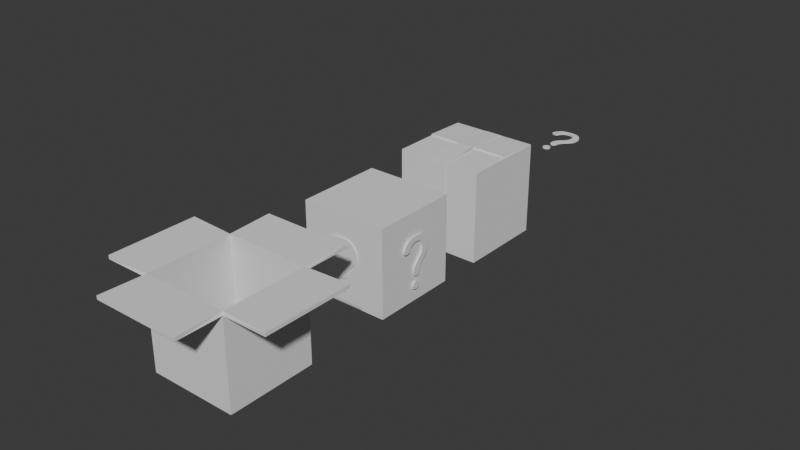 # Source: boxes.blend  (saved by Blender 5.0.119; exported with 4.5.12 LTS)
import bpy
from mathutils import Matrix  # noqa: F401  (used for matrix-valued properties, if any)

bpy.ops.wm.read_factory_settings(use_empty=True)
scene = bpy.context.scene
scene.name = 'Scene'

# ---- collections
col_collection = bpy.data.collections.new('Collection'); scene.collection.children.link(col_collection)

# ---- world
world_world = bpy.data.worlds.new('World'); scene.world = world_world
world_world.use_nodes = True; world_world.node_tree.nodes.clear()
_N = world_world.node_tree.nodes; _L = world_world.node_tree.links
n0 = _N.new('ShaderNodeOutputWorld'); n0.name = 'World Output'; n0.location = (200, 100)
n1 = _N.new('ShaderNodeBackground'); n1.name = 'Background'; n1.location = (-200, 100)
n1.inputs[0].default_value = (0.05088, 0.05088, 0.05088, 1.0)
_L.new(n1.outputs[0], n0.inputs[0])
n0.is_active_output = True
world_world.color = (0.05088, 0.05088, 0.05088)
world_world.sun_shadow_jitter_overblur = 0.0

# ---- meshes
me_cube_001 = bpy.data.meshes.new('Cube.001')
me_cube_001.from_pydata([(-1.0, -5.0, -1.0), (-1.0, -5.0, 1.0), (-1.0, -3.0, -1.0), (-1.0, -3.0, 1.0), (1.0, -5.0, -1.0), (1.0, -5.0, 1.0), (1.0, -3.0, -1.0), (1.0, -3.0, 1.0), (-2.0, -5.0, 1.0), (-2.0, -3.0, 1.0), (2.0, -5.0, 1.0), (2.0, -3.0, 1.0), (-1.0, -6.0, 1.0), (1.0, -6.0, 1.0), (-1.0, -2.0, 1.0), (1.0, -2.0, 1.0)], [], [(0, 1, 3, 2), (2, 3, 7, 6), (6, 7, 5, 4), (4, 5, 1, 0), (2, 6, 4, 0), (3, 1, 8, 9), (5, 7, 11, 10), (1, 5, 13, 12), (7, 3, 14, 15)])
_uv = me_cube_001.uv_layers.new(name='UVMap')
_uv.uv.foreach_set('vector', [0.375, 0.0, 0.625, 0.0, 0.625, 0.25, 0.375, 0.25, 0.375, 0.25, 0.625, 0.25, 0.625, 0.5, 0.375, 0.5, 0.375, 0.5, 0.625, 0.5, 0.625, 0.75, 0.375, 0.75, 0.375, 0.75, 0.625, 0.75, 0.625, 1.0, 0.375, 1.0, 0.125, 0.5, 0.375, 0.5, 0.375, 0.75, 0.125, 0.75, 0.625, 0.25, 0.625, 0.0, 0.625, 0.0, 0.625, 0.25, 0.625, 0.75, 0.625, 0.5, 0.625, 0.5, 0.625, 0.75, 0.625, 1.0, 0.625, 0.75, 0.625, 0.75, 0.625, 1.0, 0.625, 0.5, 0.625, 0.25, 0.625, 0.25, 0.625, 0.5])
me_cube_001.update()
me_cube_002 = bpy.data.meshes.new('Cube.002')
me_cube_002.from_pydata([(-1.0, 2.0, -1.0), (-1.0, 2.0, 1.1), (-1.0, 4.0, -1.0), (-1.0, 4.0, 1.1), (1.0, 2.0, -1.0), (1.0, 2.0, 1.1), (1.0, 4.0, -1.0), (1.0, 4.0, 1.1), (-0.02677, 2.053, 1.053), (-0.02677, 3.947, 1.053), (-0.01552, 2.053, 1.049), (-0.01552, 3.947, 1.049), (-0.9521, 3.034, 1.117), (0.9521, 3.034, 1.117), (-0.9693, 2.988, 1.15), (0.9693, 2.988, 1.15)], [], [(0, 1, 3, 2), (2, 3, 7, 6), (6, 7, 5, 4), (4, 5, 1, 0), (2, 6, 4, 0), (3, 1, 8, 9), (5, 7, 11, 10), (1, 5, 13, 12), (7, 3, 14, 15)])
_uv = me_cube_002.uv_layers.new(name='UVMap')
_uv.uv.foreach_set('vector', [0.375, 0.0, 0.625, 0.0, 0.625, 0.25, 0.375, 0.25, 0.375, 0.25, 0.625, 0.25, 0.625, 0.5, 0.375, 0.5, 0.375, 0.5, 0.625, 0.5, 0.625, 0.75, 0.375, 0.75, 0.375, 0.75, 0.625, 0.75, 0.625, 1.0, 0.375, 1.0, 0.125, 0.5, 0.375, 0.5, 0.375, 0.75, 0.125, 0.75, 0.625, 0.25, 0.625, 0.0, 0.625, 0.0, 0.625, 0.25, 0.625, 0.75, 0.625, 0.5, 0.625, 0.5, 0.625, 0.75, 0.625, 1.0, 0.625, 0.75, 0.625, 0.75, 0.625, 1.0, 0.625, 0.5, 0.625, 0.25, 0.625, 0.25, 0.625, 0.5])
me_cube_002.update()
me_plane_001 = bpy.data.meshes.new('Plane.001')
me_plane_001.from_pydata([(-0.2, 1.989, 1.105), (0.2, 1.989, 1.105), (-0.2, 4.007, 1.102), (0.2, 4.007, 1.102), (-0.2, 2.943, 1.17), (0.2, 2.943, 1.17), (-0.2, 4.011, -0.03226), (0.2, 4.011, -0.2023), (-0.2, 1.989, 0.2023), (0.2, 1.989, 0.2023), (-0.1, 1.989, 0.3323), (7.451e-09, 1.989, 0.2023), (0.1, 1.989, 0.2523), (0.07, 4.011, -0.01226), (-0.07, 4.011, -0.1123)], [], [(4, 5, 3, 2), (0, 1, 5, 4), (2, 3, 7, 13, 14, 6), (1, 0, 8, 10, 11, 12, 9)])
_uv = me_plane_001.uv_layers.new(name='UVMap')
_uv.uv.foreach_set('vector', [0.0, 0.4713, 1.0, 0.4713, 1.0, 1.0, 0.0, 1.0, 0.0, 0.0, 1.0, 0.0, 1.0, 0.4713, 0.0, 0.4713, 0.0, 1.0, 1.0, 1.0, 1.0, 1.0, 0.6667, 1.0, 0.3333, 1.0, 0.0, 1.0, 1.0, 0.0, 0.0, 0.0, 0.0, 0.0, 0.25, 0.0, 0.5, 0.0, 0.75, 0.0, 1.0, 0.0])
me_plane_001.update()
me_vert = bpy.data.meshes.new('Vert')
me_vert.from_pydata([(0.1544, 7.039, 0.0), (0.1544, 7.239, 0.0), (0.05444, 7.339, 0.0), (-0.1456, 7.339, 0.0), (-0.2456, 7.239, 0.0), (-0.2456, 7.139, 0.0), (-0.4229, 7.139, 0.0), (-0.4229, 7.239, 0.0), (-0.3592, 7.353, 0.0), (-0.2456, 7.464, 0.0), (0.1544, 7.464, 0.0), (0.2544, 7.339, 0.0), (0.3273, 7.239, 0.0), (0.3273, 7.039, 0.0), (0.05444, 6.939, 0.0), (0.2544, 6.939, 0.0), (-0.04556, 6.839, 0.0), (0.1544, 6.839, 0.0), (-0.1141, 6.739, 0.0), (0.05444, 6.739, 0.0), (0.05444, 6.539, 0.0), (-0.1141, 6.539, 0.0), (-0.1456, 6.239, 0.0), (0.05444, 6.239, 0.0), (-0.1456, 6.439, 0.0), (0.05444, 6.439, 0.0)], [], [(22, 23, 25, 24), (21, 20, 19, 18), (19, 17, 16), (16, 17, 15, 14), (14, 15, 13, 0), (0, 13, 12, 1), (1, 12, 11, 2), (2, 11, 10, 9, 3), (3, 9, 8, 4), (8, 7, 4), (4, 7, 6, 5), (18, 19, 16)])
_uv = me_vert.uv_layers.new(name='UVMap')
_uv.uv.foreach_set('vector', [0.0, 0.0, 1.0, 0.0, 1.0, 1.0, 0.0, 1.0, 0.0, 0.0, 0.0, 0.0, 0.0, 0.0, 0.0, 0.0, 0.0, 0.0, 0.0, 0.0, 0.0, 0.0, 0.0, 0.0, 0.0, 0.0, 0.0, 0.0, 0.0, 0.0, 0.0, 0.0, 0.0, 0.0, 0.0, 0.0, 0.0, 0.0, 0.0, 0.0, 0.0, 0.0, 0.0, 0.0, 0.0, 0.0, 0.0, 0.0, 0.0, 0.0, 0.0, 0.0, 0.0, 0.0, 0.0, 0.0, 0.0, 0.0, 0.0, 0.0, 0.0, 0.0, 0.0, 0.0, 0.0, 0.0, 0.0, 0.0, 0.0, 0.0, 0.0, 0.0, 0.0, 0.0, 0.0, 0.0, 0.0, 0.0, 0.0, 0.0, 0.0, 0.0, 0.0, 0.0, 0.0, 0.0, 0.0, 0.0, 0.0, 0.0, 0.0, 0.0])
me_vert.update()
me_vert_001 = bpy.data.meshes.new('Vert.001')
me_vert_001.from_pydata([(0.1769, -1.034, 0.09017), (0.1769, -1.034, 0.2568), (0.07685, -1.034, 0.3568), (-0.08981, -1.034, 0.3568), (-0.1898, -1.034, 0.2735), (-0.2356, -1.034, 0.1899), (-0.3547, -1.034, 0.1899), (-0.3732, -1.034, 0.2758), (-0.3118, -1.034, 0.3867), (-0.1587, -1.034, 0.4799), (0.1443, -1.034, 0.4779), (0.289, -1.034, 0.3777), (0.3542, -1.034, 0.2568), (0.3542, -1.034, 0.09017), (0.09352, -1.034, -0.02649), (0.289, -1.034, -0.02649), (-0.001235, -1.034, -0.1265), (0.1935, -1.034, -0.1265), (-0.06359, -1.034, -0.2432), (0.1102, -1.034, -0.2432), (0.06587, -1.034, -0.3937), (-0.04736, -1.034, -0.3937), (-0.07367, -1.034, -0.6937), (0.06071, -1.034, -0.6937), (-0.07367, -1.034, -0.5593), (0.06071, -1.034, -0.5593), (-0.1061, 1.044, 0.08188), (-0.1061, 1.044, 0.2485), (-0.006131, 1.044, 0.3485), (0.1605, 1.044, 0.3485), (0.2605, 1.044, 0.2652), (0.3063, 1.044, 0.1816), (0.4255, 1.044, 0.1816), (0.4439, 1.044, 0.2675), (0.3825, 1.044, 0.3784), (0.2295, 1.044, 0.4716), (-0.07358, 1.044, 0.4696), (-0.2183, 1.044, 0.3694), (-0.2835, 1.044, 0.2485), (-0.2835, 1.044, 0.08188), (-0.0228, 1.044, -0.03479), (-0.2183, 1.044, -0.03479), (0.07196, 1.044, -0.1348), (-0.1228, 1.044, -0.1348), (0.1343, 1.044, -0.2515), (-0.03946, 1.044, -0.2515), (0.004852, 1.044, -0.402), (0.1181, 1.044, -0.402), (0.1444, 1.044, -0.702), (0.01001, 1.044, -0.702), (0.1444, 1.044, -0.5676), (0.01001, 1.044, -0.5676), (1.05, 0.1583, 0.09017), (1.05, 0.1583, 0.2568), (1.05, 0.05829, 0.3568), (1.05, -0.1084, 0.3568), (1.05, -0.2084, 0.2735), (1.05, -0.2541, 0.1899), (1.05, -0.3733, 0.1899), (1.05, -0.3918, 0.2758), (1.05, -0.3303, 0.3867), (1.05, -0.1773, 0.4799), (1.05, 0.1257, 0.4779), (1.05, 0.2704, 0.3777), (1.05, 0.3356, 0.2568), (1.05, 0.3356, 0.09017), (1.05, 0.07496, -0.02649), (1.05, 0.2704, -0.02649), (1.05, -0.01979, -0.1265), (1.05, 0.175, -0.1265), (1.05, -0.08215, -0.2432), (1.05, 0.09163, -0.2432), (1.05, 0.04731, -0.3937), (1.05, -0.06592, -0.3937), (1.05, -0.09223, -0.6937), (1.05, 0.04215, -0.6937), (1.05, -0.09223, -0.5593), (1.05, 0.04215, -0.5593), (-1.048, -0.1247, 0.08188), (-1.048, -0.1247, 0.2485), (-1.048, -0.02469, 0.3485), (-1.048, 0.142, 0.3485), (-1.048, 0.242, 0.2652), (-1.048, 0.2877, 0.1816), (-1.048, 0.4069, 0.1816), (-1.048, 0.4254, 0.2675), (-1.048, 0.3639, 0.3784), (-1.048, 0.2109, 0.4716), (-1.048, -0.09214, 0.4696), (-1.048, -0.2368, 0.3694), (-1.048, -0.302, 0.2485), (-1.048, -0.302, 0.08188), (-1.048, -0.04136, -0.03479), (-1.048, -0.2368, -0.03479), (-1.048, 0.0534, -0.1348), (-1.048, -0.1414, -0.1348), (-1.048, 0.1158, -0.2515), (-1.048, -0.05802, -0.2515), (-1.048, -0.01371, -0.402), (-1.048, 0.09953, -0.402), (-1.048, 0.1258, -0.702), (-1.048, -0.008545, -0.702), (-1.048, 0.1258, -0.5676), (-1.048, -0.008545, -0.5676), (0.1894, -1.034, 0.1735), (0.1394, -1.034, 0.3193), (-0.006479, -1.034, 0.3693), (-0.1523, -1.034, 0.3214), (-0.2081, -1.034, 0.2256), (-0.2952, -1.034, 0.1777), (-0.3788, -1.034, 0.2259), (-0.3496, -1.034, 0.3305), (-0.2563, -1.034, 0.4404), (-0.006762, -1.034, 0.4935), (0.2367, -1.034, 0.4339), (0.3278, -1.034, 0.3219), (0.3633, -1.034, 0.1735), (0.1414, -1.034, 0.02559), (0.3278, -1.034, 0.02559), (0.04418, -1.034, -0.07649), (0.243, -1.034, -0.07649), (-0.03866, -1.034, -0.1786), (0.1456, -1.034, -0.1786), (-0.07007, -1.034, -0.3244), (0.09209, -1.034, -0.3244), (-0.09815, -1.034, -0.6265), (-0.006479, -1.034, -0.7182), (0.08519, -1.034, -0.6265), (-0.006479, -1.034, -0.5348), (0.009254, -1.034, -0.4182), (0.01006, -1.034, -0.2469), (0.1079, -1.034, -0.1228), (0.1913, -1.034, -0.02649), (0.2655, -1.034, 0.09017), (0.2655, -1.034, 0.2568), (0.1685, -1.034, 0.3714), (-0.1109, -1.034, 0.4156), (-0.2587, -1.034, 0.3391), (-0.2953, -1.034, 0.2716), (0.04886, -1.034, -0.1782), (-0.1186, 1.044, 0.1652), (-0.06863, 1.044, 0.311), (0.0772, 1.044, 0.361), (0.223, 1.044, 0.3131), (0.2788, 1.044, 0.2173), (0.3659, 1.044, 0.1694), (0.4495, 1.044, 0.2176), (0.4203, 1.044, 0.3222), (0.327, 1.044, 0.4321), (0.07749, 1.044, 0.4852), (-0.166, 1.044, 0.4256), (-0.2571, 1.044, 0.3136), (-0.2926, 1.044, 0.1652), (-0.07071, 1.044, 0.01729), (-0.2571, 1.044, 0.01729), (0.02655, 1.044, -0.08479), (-0.1722, 1.044, -0.08479), (0.1094, 1.044, -0.1869), (-0.07488, 1.044, -0.1869), (0.1408, 1.044, -0.3327), (-0.02137, 1.044, -0.3327), (0.1689, 1.044, -0.6348), (0.0772, 1.017, -0.7265), (-0.01446, 1.044, -0.6348), (0.0772, 1.044, -0.5431), (0.06147, 1.044, -0.4265), (0.06066, 1.044, -0.2552), (-0.0372, 1.044, -0.1311), (-0.1205, 1.044, -0.03479), (-0.1948, 1.044, 0.08188), (-0.1948, 1.044, 0.2485), (-0.09775, 1.044, 0.3631), (0.1817, 1.044, 0.4073), (0.3294, 1.044, 0.3308), (0.366, 1.044, 0.2633), (0.02186, 1.044, -0.1865), (1.05, 0.1708, 0.1735), (1.05, 0.1208, 0.3193), (1.05, -0.02504, 0.3693), (1.05, -0.1709, 0.3214), (1.05, -0.2267, 0.2256), (1.05, -0.3137, 0.1777), (1.05, -0.3974, 0.2259), (1.05, -0.3681, 0.3305), (1.05, -0.2748, 0.4404), (1.05, -0.02532, 0.4935), (1.05, 0.2181, 0.4339), (1.05, 0.3093, 0.3219), (1.05, 0.3447, 0.1735), (1.05, 0.1229, 0.02559), (1.05, 0.3093, 0.02559), (1.05, 0.02562, -0.07649), (1.05, 0.2244, -0.07649), (1.05, -0.05722, -0.1786), (1.05, 0.127, -0.1786), (1.05, -0.08863, -0.3244), (1.05, 0.07353, -0.3244), (1.05, -0.1167, -0.6265), (1.05, -0.02504, -0.7182), (1.05, 0.06663, -0.6265), (1.05, -0.02504, -0.5348), (1.05, -0.009306, -0.4182), (1.05, -0.008495, -0.2469), (1.05, 0.08936, -0.1228), (1.05, 0.1727, -0.02649), (1.05, 0.247, 0.09017), (1.05, 0.247, 0.2568), (1.05, 0.1499, 0.3714), (1.05, -0.1295, 0.4156), (1.05, -0.2773, 0.3391), (1.05, -0.3139, 0.2716), (1.05, 0.0303, -0.1782), (-1.048, -0.1372, 0.1652), (-1.048, -0.08719, 0.311), (-1.048, 0.05864, 0.361), (-1.048, 0.2045, 0.3131), (-1.048, 0.2603, 0.2173), (-1.048, 0.3473, 0.1694), (-1.048, 0.431, 0.2176), (-1.048, 0.4017, 0.3222), (-1.048, 0.3084, 0.4321), (-1.048, 0.05893, 0.4852), (-1.048, -0.1845, 0.4256), (-1.048, -0.2757, 0.3136), (-1.048, -0.3111, 0.1652), (-1.048, -0.08927, 0.01729), (-1.048, -0.2757, 0.01729), (-1.048, 0.007987, -0.08479), (-1.048, -0.1908, -0.08479), (-1.048, 0.09083, -0.1869), (-1.048, -0.09344, -0.1869), (-1.048, 0.1222, -0.3327), (-1.048, -0.03993, -0.3327), (-1.048, 0.1503, -0.6348), (-1.048, 0.05864, -0.7265), (-1.048, -0.03302, -0.6348), (-1.048, 0.05864, -0.5431), (-1.048, 0.04291, -0.4265), (-1.048, 0.0421, -0.2552), (-1.048, -0.05576, -0.1311), (-1.048, -0.1391, -0.03479), (-1.048, -0.2134, 0.08188), (-1.048, -0.2134, 0.2485), (-1.048, -0.1163, 0.3631), (-1.048, 0.1631, 0.4073), (-1.048, 0.3109, 0.3308), (-1.048, 0.3475, 0.2633), (-1.048, 0.003301, -0.1865), (-0.006479, -1.034, -0.6265), (0.009693, -1.034, -0.3277), (0.09673, -1.034, -0.1597), (0.1447, -1.034, -0.07603), (0.2346, -1.034, 0.02559), (0.2763, -1.034, 0.1735), (0.2318, -1.034, 0.3212), (0.05461, -1.034, 0.4211), (-0.2033, -1.034, 0.3815), (-0.3021, -1.034, 0.3123), (-0.2948, -1.034, 0.2239), (0.00527, -1.034, -0.197), (0.0772, 1.044, -0.6348), (0.06103, 1.044, -0.3359), (-0.026, 1.044, -0.1679), (-0.07401, 1.044, -0.08433), (-0.1639, 1.044, 0.01729), (-0.2056, 1.044, 0.1652), (-0.1611, 1.044, 0.3129), (0.01611, 1.044, 0.4128), (0.274, 1.044, 0.3732), (0.3729, 1.044, 0.304), (0.3655, 1.044, 0.2156), (0.06545, 1.044, -0.2053), (1.05, -0.02504, -0.6265), (1.05, -0.008866, -0.3277), (1.05, 0.07817, -0.1597), (1.05, 0.1262, -0.07603), (1.05, 0.2161, 0.02559), (1.05, 0.2578, 0.1735), (1.05, 0.2132, 0.3212), (1.05, 0.03606, 0.4211), (1.05, -0.2219, 0.3815), (1.05, -0.3207, 0.3123), (1.05, -0.3134, 0.2239), (1.05, -0.01329, -0.197), (-1.048, 0.05864, -0.6348), (-1.048, 0.04247, -0.3359), (-1.048, -0.04456, -0.1679), (-1.048, -0.09257, -0.08433), (-1.048, -0.1825, 0.01729), (-1.048, -0.2242, 0.1652), (-1.048, -0.1796, 0.3129), (-1.048, -0.002451, 0.4128), (-1.048, 0.2555, 0.3732), (-1.048, 0.3543, 0.304), (-1.048, 0.347, 0.2156), (-1.048, 0.04689, -0.2053), (0.1769, -0.9532, 0.09017), (0.1769, -0.9532, 0.2568), (0.07685, -0.9532, 0.3568), (-0.08981, -0.9532, 0.3568), (-0.1898, -0.9532, 0.2735), (-0.2356, -0.9532, 0.1899), (-0.3547, -0.9532, 0.1899), (-0.3732, -0.9532, 0.2758), (-0.3118, -0.9532, 0.3867), (-0.1587, -0.9532, 0.4799), (0.1443, -0.9532, 0.4779), (0.289, -0.9532, 0.3777), (0.3542, -0.9532, 0.2568), (0.3542, -0.9532, 0.09017), (0.09352, -0.9532, -0.02649), (0.289, -0.9532, -0.02649), (-0.001235, -0.9532, -0.1265), (0.1935, -0.9532, -0.1265), (-0.06359, -0.9532, -0.2432), (0.1102, -0.9532, -0.2432), (0.06587, -0.9532, -0.3937), (-0.04736, -0.9532, -0.3937), (-0.07367, -0.9532, -0.6937), (0.06071, -0.9532, -0.6937), (-0.07367, -0.9532, -0.5593), (0.06071, -0.9532, -0.5593), (-0.1061, 0.9868, 0.08188), (-0.1061, 0.9868, 0.2485), (-0.006131, 0.9868, 0.3485), (0.1605, 0.9868, 0.3485), (0.2605, 0.9868, 0.2652), (0.3063, 0.9868, 0.1816), (0.4255, 0.9868, 0.1816), (0.4439, 0.9868, 0.2675), (0.3825, 0.9868, 0.3784), (0.2295, 0.9868, 0.4716), (-0.07358, 0.9868, 0.4696), (-0.2183, 0.9868, 0.3694), (-0.2835, 0.9868, 0.2485), (-0.2835, 0.9868, 0.08188), (-0.0228, 0.9868, -0.03479), (-0.2183, 0.9868, -0.03479), (0.07196, 0.9868, -0.1348), (-0.1228, 0.9868, -0.1348), (0.1343, 0.9868, -0.2515), (-0.03946, 0.9868, -0.2515), (0.004852, 0.9868, -0.402), (0.1181, 0.9868, -0.402), (0.1444, 0.9868, -0.702), (0.01001, 0.9868, -0.702), (0.1444, 0.9868, -0.5676), (0.01001, 0.9868, -0.5676), (1.005, 0.1583, 0.09017), (1.005, 0.1583, 0.2568), (1.005, 0.05829, 0.3568), (1.005, -0.1084, 0.3568), (1.005, -0.2084, 0.2735), (1.005, -0.2541, 0.1899), (1.005, -0.3733, 0.1899), (1.005, -0.3918, 0.2758), (1.005, -0.3303, 0.3867), (1.005, -0.1773, 0.4799), (1.005, 0.1257, 0.4779), (1.005, 0.2704, 0.3777), (1.005, 0.3356, 0.2568), (1.005, 0.3356, 0.09017), (1.005, 0.07496, -0.02649), (1.005, 0.2704, -0.02649), (1.005, -0.01979, -0.1265), (1.005, 0.175, -0.1265), (1.005, -0.08215, -0.2432), (1.005, 0.09163, -0.2432), (1.005, 0.04731, -0.3937), (1.005, -0.06592, -0.3937), (1.005, -0.09223, -0.6937), (1.005, 0.04215, -0.6937), (1.005, -0.09223, -0.5593), (1.005, 0.04215, -0.5593), (-0.9763, -0.1247, 0.08188), (-0.9763, -0.1247, 0.2485), (-0.9763, -0.02469, 0.3485), (-0.9763, 0.142, 0.3485), (-0.9763, 0.242, 0.2652), (-0.9763, 0.2877, 0.1816), (-0.9763, 0.4069, 0.1816), (-0.9763, 0.4254, 0.2675), (-0.9763, 0.3639, 0.3784), (-0.9763, 0.2109, 0.4716), (-0.9763, -0.09214, 0.4696), (-0.9763, -0.2368, 0.3694), (-0.9763, -0.302, 0.2485), (-0.9763, -0.302, 0.08188), (-0.9763, -0.04136, -0.03479), (-0.9763, -0.2368, -0.03479), (-0.9763, 0.0534, -0.1348), (-0.9763, -0.1414, -0.1348), (-0.9763, 0.1158, -0.2515), (-0.9763, -0.05802, -0.2515), (-0.9763, -0.01371, -0.402), (-0.9763, 0.09953, -0.402), (-0.9763, 0.1258, -0.702), (-0.9763, -0.008545, -0.702), (-0.9763, 0.1258, -0.5676), (-0.9763, -0.008545, -0.5676), (0.1894, -0.9532, 0.1735), (0.1394, -0.9532, 0.3193), (-0.006479, -0.9532, 0.3693), (-0.1523, -0.9532, 0.3214), (-0.2081, -0.9532, 0.2256), (-0.2952, -0.9532, 0.1777), (-0.3788, -0.9532, 0.2259), (-0.3496, -0.9532, 0.3305), (-0.2563, -0.9532, 0.4404), (-0.006762, -0.9532, 0.4935), (0.2367, -0.9532, 0.4339), (0.3278, -0.9532, 0.3219), (0.3633, -0.9532, 0.1735), (0.1414, -0.9532, 0.02559), (0.3278, -0.9532, 0.02559), (0.04418, -0.9532, -0.07649), (0.243, -0.9532, -0.07649), (-0.03866, -0.9532, -0.1786), (0.1456, -0.9532, -0.1786), (-0.07007, -0.9532, -0.3244), (0.09209, -0.9532, -0.3244), (-0.09815, -0.9532, -0.6265), (-0.006479, -0.9532, -0.7182), (0.08519, -0.9532, -0.6265), (-0.006479, -0.9532, -0.5348), (0.009254, -0.9532, -0.4182), (0.01006, -0.9532, -0.2469), (0.1079, -0.9532, -0.1228), (0.1913, -0.9532, -0.02649), (0.2655, -0.9532, 0.09017), (0.2655, -0.9532, 0.2568), (0.1685, -0.9532, 0.3714), (-0.1109, -0.9532, 0.4156), (-0.2587, -0.9532, 0.3391), (-0.2953, -0.9532, 0.2716), (0.04886, -0.9532, -0.1782), (-0.1186, 0.9868, 0.1652), (-0.06863, 0.9868, 0.311), (0.0772, 0.9868, 0.361), (0.223, 0.9868, 0.3131), (0.2788, 0.9868, 0.2173), (0.3659, 0.9868, 0.1694), (0.4495, 0.9868, 0.2176), (0.4203, 0.9868, 0.3222), (0.327, 0.9868, 0.4321), (0.07749, 0.9868, 0.4852), (-0.166, 0.9868, 0.4256), (-0.2571, 0.9868, 0.3136), (-0.2926, 0.9868, 0.1652), (-0.07071, 0.9868, 0.01729), (-0.2571, 0.9868, 0.01729), (0.02655, 0.9868, -0.08479), (-0.1722, 0.9868, -0.08479), (0.1094, 0.9868, -0.1869), (-0.07488, 0.9868, -0.1869), (0.1408, 0.9868, -0.3327), (-0.02137, 0.9868, -0.3327), (0.1689, 0.9868, -0.6348), (0.0772, 0.9868, -0.7265), (-0.01446, 0.9868, -0.6348), (0.0772, 0.9868, -0.5431), (0.06147, 0.9868, -0.4265), (0.06066, 0.9868, -0.2552), (-0.0372, 0.9868, -0.1311), (-0.1205, 0.9868, -0.03479), (-0.1948, 0.9868, 0.08188), (-0.1948, 0.9868, 0.2485), (-0.09775, 0.9868, 0.3631), (0.1817, 0.9868, 0.4073), (0.3294, 0.9868, 0.3308), (0.366, 0.9868, 0.2633), (0.02186, 0.9868, -0.1865), (1.005, 0.1708, 0.1735), (1.005, 0.1208, 0.3193), (1.005, -0.02504, 0.3693), (1.005, -0.1709, 0.3214), (1.005, -0.2267, 0.2256), (1.005, -0.3137, 0.1777), (1.005, -0.3974, 0.2259), (1.005, -0.3681, 0.3305), (1.005, -0.2748, 0.4404), (1.005, -0.02532, 0.4935), (1.005, 0.2181, 0.4339), (1.005, 0.3093, 0.3219), (1.005, 0.3447, 0.1735), (1.005, 0.1229, 0.02559), (1.005, 0.3093, 0.02559), (1.005, 0.02562, -0.07649), (1.005, 0.2244, -0.07649), (1.005, -0.05722, -0.1786), (1.005, 0.127, -0.1786), (1.005, -0.08863, -0.3244), (1.005, 0.07353, -0.3244), (1.005, -0.1167, -0.6265), (1.005, -0.02504, -0.7182), (1.005, 0.06663, -0.6265), (1.005, -0.02504, -0.5348), (1.005, -0.009306, -0.4182), (1.005, -0.008495, -0.2469), (1.005, 0.08936, -0.1228), (1.005, 0.1727, -0.02649), (1.005, 0.247, 0.09017), (1.005, 0.247, 0.2568), (1.005, 0.1499, 0.3714), (1.005, -0.1295, 0.4156), (1.005, -0.2773, 0.3391), (1.005, -0.3139, 0.2716), (1.005, 0.0303, -0.1782), (-0.9763, -0.1372, 0.1652), (-0.9763, -0.08719, 0.311), (-0.9763, 0.05864, 0.361), (-0.9763, 0.2045, 0.3131), (-0.9763, 0.2603, 0.2173), (-0.9763, 0.3473, 0.1694), (-0.9763, 0.431, 0.2176), (-0.9763, 0.4017, 0.3222), (-0.9763, 0.3084, 0.4321), (-0.9763, 0.05893, 0.4852), (-0.9763, -0.1845, 0.4256), (-0.9763, -0.2757, 0.3136), (-0.9763, -0.3111, 0.1652), (-0.9763, -0.08927, 0.01729), (-0.9763, -0.2757, 0.01729), (-0.9763, 0.007987, -0.08479), (-0.9763, -0.1908, -0.08479), (-0.9763, 0.09083, -0.1869), (-0.9763, -0.09344, -0.1869), (-0.9763, 0.1222, -0.3327), (-0.9763, -0.03993, -0.3327), (-0.9763, 0.1503, -0.6348), (-0.9763, 0.05864, -0.7265), (-0.9763, -0.03302, -0.6348), (-0.9763, 0.05864, -0.5431), (-0.9763, 0.04291, -0.4265), (-0.9763, 0.0421, -0.2552), (-0.9763, -0.05576, -0.1311), (-0.9763, -0.1391, -0.03479), (-0.9763, -0.2134, 0.08188), (-0.9763, -0.2134, 0.2485), (-0.9763, -0.1163, 0.3631), (-0.9763, 0.1631, 0.4073), (-0.9763, 0.3109, 0.3308), (-0.9763, 0.3475, 0.2633), (-0.9763, 0.003301, -0.1865), (-0.006479, -0.9532, -0.6265), (0.009693, -0.9532, -0.3277), (0.09673, -0.9532, -0.1597), (0.1447, -0.9532, -0.07603), (0.2346, -0.9532, 0.02559), (0.2763, -0.9532, 0.1735), (0.2318, -0.9532, 0.3212), (0.05461, -0.9532, 0.4211), (-0.2033, -0.9532, 0.3815), (-0.3021, -0.9532, 0.3123), (-0.2948, -0.9532, 0.2239), (0.00527, -0.9532, -0.197), (0.0772, 0.9868, -0.6348), (0.06103, 0.9868, -0.3359), (-0.026, 0.9868, -0.1679), (-0.07401, 0.9868, -0.08433), (-0.1639, 0.9868, 0.01729), (-0.2056, 0.9868, 0.1652), (-0.1611, 0.9868, 0.3129), (0.01611, 0.9868, 0.4128), (0.274, 0.9868, 0.3732), (0.3729, 0.9868, 0.304), (0.3655, 0.9868, 0.2156), (0.06545, 0.9868, -0.2053), (1.005, -0.02504, -0.6265), (1.005, -0.008866, -0.3277), (1.005, 0.07817, -0.1597), (1.005, 0.1262, -0.07603), (1.005, 0.2161, 0.02559), (1.005, 0.2578, 0.1735), (1.005, 0.2132, 0.3212), (1.005, 0.03606, 0.4211), (1.005, -0.2219, 0.3815), (1.005, -0.3207, 0.3123), (1.005, -0.3134, 0.2239), (1.005, -0.01329, -0.197), (-0.9763, 0.05864, -0.6348), (-0.9763, 0.04247, -0.3359), (-0.9763, -0.04456, -0.1679), (-0.9763, -0.09257, -0.08433), (-0.9763, -0.1825, 0.01729), (-0.9763, -0.2242, 0.1652), (-0.9763, -0.1796, 0.3129), (-0.9763, -0.002451, 0.4128), (-0.9763, 0.2555, 0.3732), (-0.9763, 0.3543, 0.304), (-0.9763, 0.347, 0.2156), (-0.9763, 0.04689, -0.2053), (-1.0, -1.0, -1.0), (-1.0, -1.0, 1.0), (-1.0, 1.0, -1.0), (-1.0, 1.0, 1.0), (1.0, -1.0, -1.0), (1.0, -1.0, 1.0), (1.0, 1.0, -1.0), (1.0, 1.0, 1.0)], [], [(22, 126, 248, 125), (126, 23, 127, 248), (248, 127, 25, 128), (125, 248, 128, 24), (21, 129, 249, 123), (129, 20, 124, 249), (249, 124, 19, 130), (123, 249, 130, 18), (19, 122, 250, 139), (17, 131, 250, 122), (16, 139, 250, 131), (16, 131, 251, 119), (131, 17, 120, 251), (251, 120, 15, 132), (119, 251, 132, 14), (14, 132, 252, 117), (132, 15, 118, 252), (252, 118, 13, 133), (117, 252, 133, 0), (0, 133, 253, 104), (133, 13, 116, 253), (253, 116, 12, 134), (104, 253, 134, 1), (1, 134, 254, 105), (134, 12, 115, 254), (254, 115, 11, 135), (105, 254, 135, 2), (2, 135, 255, 106), (11, 114, 255, 135), (10, 113, 255, 114), (9, 136, 255, 113), (3, 106, 255, 136), (3, 136, 256, 107), (136, 9, 112, 256), (256, 112, 8, 137), (107, 256, 137, 4), (8, 111, 257, 137), (7, 138, 257, 111), (4, 137, 257, 138), (4, 138, 258, 108), (138, 7, 110, 258), (258, 110, 6, 109), (108, 258, 109, 5), (18, 130, 259, 121), (19, 139, 259, 130), (16, 121, 259, 139), (48, 162, 260, 161), (162, 49, 163, 260), (260, 163, 51, 164), (161, 260, 164, 50), (47, 165, 261, 159), (165, 46, 160, 261), (261, 160, 45, 166), (159, 261, 166, 44), (45, 158, 262, 175), (43, 167, 262, 158), (42, 175, 262, 167), (42, 167, 263, 155), (167, 43, 156, 263), (263, 156, 41, 168), (155, 263, 168, 40), (40, 168, 264, 153), (168, 41, 154, 264), (264, 154, 39, 169), (153, 264, 169, 26), (26, 169, 265, 140), (169, 39, 152, 265), (265, 152, 38, 170), (140, 265, 170, 27), (27, 170, 266, 141), (170, 38, 151, 266), (266, 151, 37, 171), (141, 266, 171, 28), (28, 171, 267, 142), (37, 150, 267, 171), (36, 149, 267, 150), (35, 172, 267, 149), (29, 142, 267, 172), (29, 172, 268, 143), (172, 35, 148, 268), (268, 148, 34, 173), (143, 268, 173, 30), (34, 147, 269, 173), (33, 174, 269, 147), (30, 173, 269, 174), (30, 174, 270, 144), (174, 33, 146, 270), (270, 146, 32, 145), (144, 270, 145, 31), (44, 166, 271, 157), (45, 175, 271, 166), (42, 157, 271, 175), (74, 198, 272, 197), (198, 75, 199, 272), (272, 199, 77, 200), (197, 272, 200, 76), (73, 201, 273, 195), (201, 72, 196, 273), (273, 196, 71, 202), (195, 273, 202, 70), (71, 194, 274, 211), (69, 203, 274, 194), (68, 211, 274, 203), (68, 203, 275, 191), (203, 69, 192, 275), (275, 192, 67, 204), (191, 275, 204, 66), (66, 204, 276, 189), (204, 67, 190, 276), (276, 190, 65, 205), (189, 276, 205, 52), (52, 205, 277, 176), (205, 65, 188, 277), (277, 188, 64, 206), (176, 277, 206, 53), (53, 206, 278, 177), (206, 64, 187, 278), (278, 187, 63, 207), (177, 278, 207, 54), (54, 207, 279, 178), (63, 186, 279, 207), (62, 185, 279, 186), (61, 208, 279, 185), (55, 178, 279, 208), (55, 208, 280, 179), (208, 61, 184, 280), (280, 184, 60, 209), (179, 280, 209, 56), (60, 183, 281, 209), (59, 210, 281, 183), (56, 209, 281, 210), (56, 210, 282, 180), (210, 59, 182, 282), (282, 182, 58, 181), (180, 282, 181, 57), (70, 202, 283, 193), (71, 211, 283, 202), (68, 193, 283, 211), (100, 234, 284, 233), (234, 101, 235, 284), (284, 235, 103, 236), (233, 284, 236, 102), (99, 237, 285, 231), (237, 98, 232, 285), (285, 232, 97, 238), (231, 285, 238, 96), (97, 230, 286, 247), (95, 239, 286, 230), (94, 247, 286, 239), (94, 239, 287, 227), (239, 95, 228, 287), (287, 228, 93, 240), (227, 287, 240, 92), (92, 240, 288, 225), (240, 93, 226, 288), (288, 226, 91, 241), (225, 288, 241, 78), (78, 241, 289, 212), (241, 91, 224, 289), (289, 224, 90, 242), (212, 289, 242, 79), (79, 242, 290, 213), (242, 90, 223, 290), (290, 223, 89, 243), (213, 290, 243, 80), (80, 243, 291, 214), (89, 222, 291, 243), (88, 221, 291, 222), (87, 244, 291, 221), (81, 214, 291, 244), (81, 244, 292, 215), (244, 87, 220, 292), (292, 220, 86, 245), (215, 292, 245, 82), (86, 219, 293, 245), (85, 246, 293, 219), (82, 245, 293, 246), (82, 246, 294, 216), (246, 85, 218, 294), (294, 218, 84, 217), (216, 294, 217, 83), (96, 238, 295, 229), (97, 247, 295, 238), (94, 229, 295, 247), (318, 421, 544, 422), (422, 544, 423, 319), (544, 424, 321, 423), (421, 320, 424, 544), (317, 419, 545, 425), (425, 545, 420, 316), (545, 426, 315, 420), (419, 314, 426, 545), (315, 435, 546, 418), (313, 418, 546, 427), (312, 427, 546, 435), (312, 415, 547, 427), (427, 547, 416, 313), (547, 428, 311, 416), (415, 310, 428, 547), (310, 413, 548, 428), (428, 548, 414, 311), (548, 429, 309, 414), (413, 296, 429, 548), (296, 400, 549, 429), (429, 549, 412, 309), (549, 430, 308, 412), (400, 297, 430, 549), (297, 401, 550, 430), (430, 550, 411, 308), (550, 431, 307, 411), (401, 298, 431, 550), (298, 402, 551, 431), (307, 431, 551, 410), (306, 410, 551, 409), (305, 409, 551, 432), (299, 432, 551, 402), (299, 403, 552, 432), (432, 552, 408, 305), (552, 433, 304, 408), (403, 300, 433, 552), (304, 433, 553, 407), (303, 407, 553, 434), (300, 434, 553, 433), (300, 404, 554, 434), (434, 554, 406, 303), (554, 405, 302, 406), (404, 301, 405, 554), (314, 417, 555, 426), (315, 426, 555, 435), (312, 435, 555, 417), (344, 457, 556, 458), (458, 556, 459, 345), (556, 460, 347, 459), (457, 346, 460, 556), (343, 455, 557, 461), (461, 557, 456, 342), (557, 462, 341, 456), (455, 340, 462, 557), (341, 471, 558, 454), (339, 454, 558, 463), (338, 463, 558, 471), (338, 451, 559, 463), (463, 559, 452, 339), (559, 464, 337, 452), (451, 336, 464, 559), (336, 449, 560, 464), (464, 560, 450, 337), (560, 465, 335, 450), (449, 322, 465, 560), (322, 436, 561, 465), (465, 561, 448, 335), (561, 466, 334, 448), (436, 323, 466, 561), (323, 437, 562, 466), (466, 562, 447, 334), (562, 467, 333, 447), (437, 324, 467, 562), (324, 438, 563, 467), (333, 467, 563, 446), (332, 446, 563, 445), (331, 445, 563, 468), (325, 468, 563, 438), (325, 439, 564, 468), (468, 564, 444, 331), (564, 469, 330, 444), (439, 326, 469, 564), (330, 469, 565, 443), (329, 443, 565, 470), (326, 470, 565, 469), (326, 440, 566, 470), (470, 566, 442, 329), (566, 441, 328, 442), (440, 327, 441, 566), (340, 453, 567, 462), (341, 462, 567, 471), (338, 471, 567, 453), (370, 493, 568, 494), (494, 568, 495, 371), (568, 496, 373, 495), (493, 372, 496, 568), (369, 491, 569, 497), (497, 569, 492, 368), (569, 498, 367, 492), (491, 366, 498, 569), (367, 507, 570, 490), (365, 490, 570, 499), (364, 499, 570, 507), (364, 487, 571, 499), (499, 571, 488, 365), (571, 500, 363, 488), (487, 362, 500, 571), (362, 485, 572, 500), (500, 572, 486, 363), (572, 501, 361, 486), (485, 348, 501, 572), (348, 472, 573, 501), (501, 573, 484, 361), (573, 502, 360, 484), (472, 349, 502, 573), (349, 473, 574, 502), (502, 574, 483, 360), (574, 503, 359, 483), (473, 350, 503, 574), (350, 474, 575, 503), (359, 503, 575, 482), (358, 482, 575, 481), (357, 481, 575, 504), (351, 504, 575, 474), (351, 475, 576, 504), (504, 576, 480, 357), (576, 505, 356, 480), (475, 352, 505, 576), (356, 505, 577, 479), (355, 479, 577, 506), (352, 506, 577, 505), (352, 476, 578, 506), (506, 578, 478, 355), (578, 477, 354, 478), (476, 353, 477, 578), (366, 489, 579, 498), (367, 498, 579, 507), (364, 507, 579, 489), (396, 529, 580, 530), (530, 580, 531, 397), (580, 532, 399, 531), (529, 398, 532, 580), (395, 527, 581, 533), (533, 581, 528, 394), (581, 534, 393, 528), (527, 392, 534, 581), (393, 543, 582, 526), (391, 526, 582, 535), (390, 535, 582, 543), (390, 523, 583, 535), (535, 583, 524, 391), (583, 536, 389, 524), (523, 388, 536, 583), (388, 521, 584, 536), (536, 584, 522, 389), (584, 537, 387, 522), (521, 374, 537, 584), (374, 508, 585, 537), (537, 585, 520, 387), (585, 538, 386, 520), (508, 375, 538, 585), (375, 509, 586, 538), (538, 586, 519, 386), (586, 539, 385, 519), (509, 376, 539, 586), (376, 510, 587, 539), (385, 539, 587, 518), (384, 518, 587, 517), (383, 517, 587, 540), (377, 540, 587, 510), (377, 511, 588, 540), (540, 588, 516, 383), (588, 541, 382, 516), (511, 378, 541, 588), (382, 541, 589, 515), (381, 515, 589, 542), (378, 542, 589, 541), (378, 512, 590, 542), (542, 590, 514, 381), (590, 513, 380, 514), (512, 379, 513, 590), (392, 525, 591, 534), (393, 534, 591, 543), (390, 543, 591, 525), (0, 104, 400, 296), (104, 1, 297, 400), (1, 105, 401, 297), (105, 2, 298, 401), (2, 106, 402, 298), (106, 3, 299, 402), (3, 107, 403, 299), (107, 4, 300, 403), (4, 108, 404, 300), (108, 5, 301, 404), (5, 109, 405, 301), (109, 6, 302, 405), (6, 110, 406, 302), (110, 7, 303, 406), (7, 111, 407, 303), (111, 8, 304, 407), (8, 112, 408, 304), (112, 9, 305, 408), (9, 113, 409, 305), (113, 10, 306, 409), (10, 114, 410, 306), (114, 11, 307, 410), (11, 115, 411, 307), (115, 12, 308, 411), (12, 116, 412, 308), (116, 13, 309, 412), (14, 117, 413, 310), (117, 0, 296, 413), (13, 118, 414, 309), (118, 15, 311, 414), (16, 119, 415, 312), (119, 14, 310, 415), (15, 120, 416, 311), (120, 17, 313, 416), (18, 121, 417, 314), (121, 16, 312, 417), (17, 122, 418, 313), (122, 19, 315, 418), (21, 123, 419, 317), (123, 18, 314, 419), (19, 124, 420, 315), (124, 20, 316, 420), (125, 24, 320, 421), (22, 125, 421, 318), (126, 22, 318, 422), (23, 126, 422, 319), (127, 23, 319, 423), (25, 127, 423, 321), (128, 25, 321, 424), (24, 128, 424, 320), (20, 129, 425, 316), (129, 21, 317, 425), (26, 140, 436, 322), (140, 27, 323, 436), (27, 141, 437, 323), (141, 28, 324, 437), (28, 142, 438, 324), (142, 29, 325, 438), (29, 143, 439, 325), (143, 30, 326, 439), (30, 144, 440, 326), (144, 31, 327, 440), (31, 145, 441, 327), (145, 32, 328, 441), (32, 146, 442, 328), (146, 33, 329, 442), (33, 147, 443, 329), (147, 34, 330, 443), (34, 148, 444, 330), (148, 35, 331, 444), (35, 149, 445, 331), (149, 36, 332, 445), (36, 150, 446, 332), (150, 37, 333, 446), (37, 151, 447, 333), (151, 38, 334, 447), (38, 152, 448, 334), (152, 39, 335, 448), (40, 153, 449, 336), (153, 26, 322, 449), (39, 154, 450, 335), (154, 41, 337, 450), (42, 155, 451, 338), (155, 40, 336, 451), (41, 156, 452, 337), (156, 43, 339, 452), (44, 157, 453, 340), (157, 42, 338, 453), (43, 158, 454, 339), (158, 45, 341, 454), (47, 159, 455, 343), (159, 44, 340, 455), (45, 160, 456, 341), (160, 46, 342, 456), (161, 50, 346, 457), (48, 161, 457, 344), (162, 48, 344, 458), (49, 162, 458, 345), (163, 49, 345, 459), (51, 163, 459, 347), (164, 51, 347, 460), (50, 164, 460, 346), (46, 165, 461, 342), (165, 47, 343, 461), (52, 176, 472, 348), (176, 53, 349, 472), (53, 177, 473, 349), (177, 54, 350, 473), (54, 178, 474, 350), (178, 55, 351, 474), (55, 179, 475, 351), (179, 56, 352, 475), (56, 180, 476, 352), (180, 57, 353, 476), (57, 181, 477, 353), (181, 58, 354, 477), (58, 182, 478, 354), (182, 59, 355, 478), (59, 183, 479, 355), (183, 60, 356, 479), (60, 184, 480, 356), (184, 61, 357, 480), (61, 185, 481, 357), (185, 62, 358, 481), (62, 186, 482, 358), (186, 63, 359, 482), (63, 187, 483, 359), (187, 64, 360, 483), (64, 188, 484, 360), (188, 65, 361, 484), (66, 189, 485, 362), (189, 52, 348, 485), (65, 190, 486, 361), (190, 67, 363, 486), (68, 191, 487, 364), (191, 66, 362, 487), (67, 192, 488, 363), (192, 69, 365, 488), (70, 193, 489, 366), (193, 68, 364, 489), (69, 194, 490, 365), (194, 71, 367, 490), (73, 195, 491, 369), (195, 70, 366, 491), (71, 196, 492, 367), (196, 72, 368, 492), (197, 76, 372, 493), (74, 197, 493, 370), (198, 74, 370, 494), (75, 198, 494, 371), (199, 75, 371, 495), (77, 199, 495, 373), (200, 77, 373, 496), (76, 200, 496, 372), (72, 201, 497, 368), (201, 73, 369, 497), (78, 212, 508, 374), (212, 79, 375, 508), (79, 213, 509, 375), (213, 80, 376, 509), (80, 214, 510, 376), (214, 81, 377, 510), (81, 215, 511, 377), (215, 82, 378, 511), (82, 216, 512, 378), (216, 83, 379, 512), (83, 217, 513, 379), (217, 84, 380, 513), (84, 218, 514, 380), (218, 85, 381, 514), (85, 219, 515, 381), (219, 86, 382, 515), (86, 220, 516, 382), (220, 87, 383, 516), (87, 221, 517, 383), (221, 88, 384, 517), (88, 222, 518, 384), (222, 89, 385, 518), (89, 223, 519, 385), (223, 90, 386, 519), (90, 224, 520, 386), (224, 91, 387, 520), (92, 225, 521, 388), (225, 78, 374, 521), (91, 226, 522, 387), (226, 93, 389, 522), (94, 227, 523, 390), (227, 92, 388, 523), (93, 228, 524, 389), (228, 95, 391, 524), (96, 229, 525, 392), (229, 94, 390, 525), (95, 230, 526, 391), (230, 97, 393, 526), (99, 231, 527, 395), (231, 96, 392, 527), (97, 232, 528, 393), (232, 98, 394, 528), (233, 102, 398, 529), (100, 233, 529, 396), (234, 100, 396, 530), (101, 234, 530, 397), (235, 101, 397, 531), (103, 235, 531, 399), (236, 103, 399, 532), (102, 236, 532, 398), (98, 237, 533, 394), (237, 99, 395, 533), (592, 593, 595, 594), (594, 595, 599, 598), (598, 599, 597, 596), (596, 597, 593, 592), (594, 598, 596, 592), (599, 595, 593, 597)])
_uv = me_vert_001.uv_layers.new(name='UVMap')
_uv.uv.foreach_set('vector', [0.0, 0.0, 0.5, 0.0, 0.5, 0.5, 0.0, 0.5, 0.5, 0.0, 1.0, 0.0, 1.0, 0.5, 0.5, 0.5, 0.5, 0.5, 1.0, 0.5, 1.0, 1.0, 0.5, 1.0, 0.0, 0.5, 0.5, 0.5, 0.5, 1.0, 0.0, 1.0, 0.0, 0.0, 0.0, 0.0, 0.0, 0.0, 0.0, 0.0, 0.0, 0.0, 0.0, 0.0, 0.0, 0.0, 0.0, 0.0, 0.0, 0.0, 0.0, 0.0, 0.0, 0.0, 0.0, 0.0, 0.0, 0.0, 0.0, 0.0, 0.0, 0.0, 0.0, 0.0, 0.0, 0.0, 0.0, 0.0, 0.0, 0.0, 0.0, 0.0, 0.0, 0.0, 0.0, 0.0, 0.0, 0.0, 0.0, 0.0, 0.0, 0.0, 0.0, 0.0, 0.0, 0.0, 0.0, 0.0, 0.0, 0.0, 0.0, 0.0, 0.0, 0.0, 0.0, 0.0, 0.0, 0.0, 0.0, 0.0, 0.0, 0.0, 0.0, 0.0, 0.0, 0.0, 0.0, 0.0, 0.0, 0.0, 0.0, 0.0, 0.0, 0.0, 0.0, 0.0, 0.0, 0.0, 0.0, 0.0, 0.0, 0.0, 0.0, 0.0, 0.0, 0.0, 0.0, 0.0, 0.0, 0.0, 0.0, 0.0, 0.0, 0.0, 0.0, 0.0, 0.0, 0.0, 0.0, 0.0, 0.0, 0.0, 0.0, 0.0, 0.0, 0.0, 0.0, 0.0, 0.0, 0.0, 0.0, 0.0, 0.0, 0.0, 0.0, 0.0, 0.0, 0.0, 0.0, 0.0, 0.0, 0.0, 0.0, 0.0, 0.0, 0.0, 0.0, 0.0, 0.0, 0.0, 0.0, 0.0, 0.0, 0.0, 0.0, 0.0, 0.0, 0.0, 0.0, 0.0, 0.0, 0.0, 0.0, 0.0, 0.0, 0.0, 0.0, 0.0, 0.0, 0.0, 0.0, 0.0, 0.0, 0.0, 0.0, 0.0, 0.0, 0.0, 0.0, 0.0, 0.0, 0.0, 0.0, 0.0, 0.0, 0.0, 0.0, 0.0, 0.0, 0.0, 0.0, 0.0, 0.0, 0.0, 0.0, 0.0, 0.0, 0.0, 0.0, 0.0, 0.0, 0.0, 0.0, 0.0, 0.0, 0.0, 0.0, 0.0, 0.0, 0.0, 0.0, 0.0, 0.0, 0.0, 0.0, 0.0, 0.0, 0.0, 0.0, 0.0, 0.0, 0.0, 0.0, 0.0, 0.0, 0.0, 0.0, 0.0, 0.0, 0.0, 0.0, 0.0, 0.0, 0.0, 0.0, 0.0, 0.0, 0.0, 0.0, 0.0, 0.0, 0.0, 0.0, 0.0, 0.0, 0.0, 0.0, 0.0, 0.0, 0.0, 0.0, 0.0, 0.0, 0.0, 0.0, 0.0, 0.0, 0.0, 0.0, 0.0, 0.0, 0.0, 0.0, 0.0, 0.0, 0.0, 0.0, 0.0, 0.0, 0.0, 0.0, 0.0, 0.0, 0.0, 0.0, 0.0, 0.0, 0.0, 0.0, 0.0, 0.0, 0.0, 0.0, 0.0, 0.0, 0.0, 0.0, 0.0, 0.0, 0.0, 0.0, 0.0, 0.0, 0.0, 0.0, 0.0, 0.0, 0.0, 0.0, 0.0, 0.0, 0.0, 0.0, 0.0, 0.0, 0.0, 0.0, 0.0, 0.0, 0.0, 0.0, 0.0, 0.0, 0.0, 0.0, 0.0, 0.0, 0.0, 0.0, 0.0, 0.0, 0.0, 0.0, 0.0, 0.0, 0.0, 0.0, 0.0, 0.0, 0.0, 0.0, 0.0, 0.0, 0.0, 0.0, 0.0, 0.0, 0.0, 0.0, 0.0, 0.0, 0.0, 0.0, 0.0, 0.0, 0.0, 0.0, 0.0, 0.0, 0.0, 0.5, 0.0, 0.5, 0.5, 0.0, 0.5, 0.5, 0.0, 1.0, 0.0, 1.0, 0.5, 0.5, 0.5, 0.5, 0.5, 1.0, 0.5, 1.0, 1.0, 0.5, 1.0, 0.0, 0.5, 0.5, 0.5, 0.5, 1.0, 0.0, 1.0, 0.0, 0.0, 0.0, 0.0, 0.0, 0.0, 0.0, 0.0, 0.0, 0.0, 0.0, 0.0, 0.0, 0.0, 0.0, 0.0, 0.0, 0.0, 0.0, 0.0, 0.0, 0.0, 0.0, 0.0, 0.0, 0.0, 0.0, 0.0, 0.0, 0.0, 0.0, 0.0, 0.0, 0.0, 0.0, 0.0, 0.0, 0.0, 0.0, 0.0, 0.0, 0.0, 0.0, 0.0, 0.0, 0.0, 0.0, 0.0, 0.0, 0.0, 0.0, 0.0, 0.0, 0.0, 0.0, 0.0, 0.0, 0.0, 0.0, 0.0, 0.0, 0.0, 0.0, 0.0, 0.0, 0.0, 0.0, 0.0, 0.0, 0.0, 0.0, 0.0, 0.0, 0.0, 0.0, 0.0, 0.0, 0.0, 0.0, 0.0, 0.0, 0.0, 0.0, 0.0, 0.0, 0.0, 0.0, 0.0, 0.0, 0.0, 0.0, 0.0, 0.0, 0.0, 0.0, 0.0, 0.0, 0.0, 0.0, 0.0, 0.0, 0.0, 0.0, 0.0, 0.0, 0.0, 0.0, 0.0, 0.0, 0.0, 0.0, 0.0, 0.0, 0.0, 0.0, 0.0, 0.0, 0.0, 0.0, 0.0, 0.0, 0.0, 0.0, 0.0, 0.0, 0.0, 0.0, 0.0, 0.0, 0.0, 0.0, 0.0, 0.0, 0.0, 0.0, 0.0, 0.0, 0.0, 0.0, 0.0, 0.0, 0.0, 0.0, 0.0, 0.0, 0.0, 0.0, 0.0, 0.0, 0.0, 0.0, 0.0, 0.0, 0.0, 0.0, 0.0, 0.0, 0.0, 0.0, 0.0, 0.0, 0.0, 0.0, 0.0, 0.0, 0.0, 0.0, 0.0, 0.0, 0.0, 0.0, 0.0, 0.0, 0.0, 0.0, 0.0, 0.0, 0.0, 0.0, 0.0, 0.0, 0.0, 0.0, 0.0, 0.0, 0.0, 0.0, 0.0, 0.0, 0.0, 0.0, 0.0, 0.0, 0.0, 0.0, 0.0, 0.0, 0.0, 0.0, 0.0, 0.0, 0.0, 0.0, 0.0, 0.0, 0.0, 0.0, 0.0, 0.0, 0.0, 0.0, 0.0, 0.0, 0.0, 0.0, 0.0, 0.0, 0.0, 0.0, 0.0, 0.0, 0.0, 0.0, 0.0, 0.0, 0.0, 0.0, 0.0, 0.0, 0.0, 0.0, 0.0, 0.0, 0.0, 0.0, 0.0, 0.0, 0.0, 0.0, 0.0, 0.0, 0.0, 0.0, 0.0, 0.0, 0.0, 0.0, 0.0, 0.0, 0.0, 0.0, 0.0, 0.0, 0.0, 0.0, 0.0, 0.0, 0.0, 0.0, 0.0, 0.0, 0.0, 0.0, 0.0, 0.0, 0.0, 0.0, 0.0, 0.0, 0.0, 0.0, 0.0, 0.0, 0.0, 0.0, 0.0, 0.0, 0.0, 0.0, 0.0, 0.0, 0.0, 0.0, 0.0, 0.0, 0.0, 0.0, 0.0, 0.0, 0.0, 0.0, 0.0, 0.0, 0.0, 0.0, 0.0, 0.0, 0.0, 0.0, 0.0, 0.0, 0.0, 0.0, 0.0, 0.0, 0.0, 0.0, 0.0, 0.0, 0.0, 0.0, 0.0, 0.0, 0.0, 0.0, 0.0, 0.0, 0.0, 0.0, 0.0, 0.0, 0.0, 0.0, 0.0, 0.0, 0.0, 0.0, 0.0, 0.0, 0.0, 0.0, 0.0, 0.0, 0.0, 0.0, 0.0, 0.0, 0.0, 0.5, 0.0, 0.5, 0.5, 0.0, 0.5, 0.5, 0.0, 1.0, 0.0, 1.0, 0.5, 0.5, 0.5, 0.5, 0.5, 1.0, 0.5, 1.0, 1.0, 0.5, 1.0, 0.0, 0.5, 0.5, 0.5, 0.5, 1.0, 0.0, 1.0, 0.0, 0.0, 0.0, 0.0, 0.0, 0.0, 0.0, 0.0, 0.0, 0.0, 0.0, 0.0, 0.0, 0.0, 0.0, 0.0, 0.0, 0.0, 0.0, 0.0, 0.0, 0.0, 0.0, 0.0, 0.0, 0.0, 0.0, 0.0, 0.0, 0.0, 0.0, 0.0, 0.0, 0.0, 0.0, 0.0, 0.0, 0.0, 0.0, 0.0, 0.0, 0.0, 0.0, 0.0, 0.0, 0.0, 0.0, 0.0, 0.0, 0.0, 0.0, 0.0, 0.0, 0.0, 0.0, 0.0, 0.0, 0.0, 0.0, 0.0, 0.0, 0.0, 0.0, 0.0, 0.0, 0.0, 0.0, 0.0, 0.0, 0.0, 0.0, 0.0, 0.0, 0.0, 0.0, 0.0, 0.0, 0.0, 0.0, 0.0, 0.0, 0.0, 0.0, 0.0, 0.0, 0.0, 0.0, 0.0, 0.0, 0.0, 0.0, 0.0, 0.0, 0.0, 0.0, 0.0, 0.0, 0.0, 0.0, 0.0, 0.0, 0.0, 0.0, 0.0, 0.0, 0.0, 0.0, 0.0, 0.0, 0.0, 0.0, 0.0, 0.0, 0.0, 0.0, 0.0, 0.0, 0.0, 0.0, 0.0, 0.0, 0.0, 0.0, 0.0, 0.0, 0.0, 0.0, 0.0, 0.0, 0.0, 0.0, 0.0, 0.0, 0.0, 0.0, 0.0, 0.0, 0.0, 0.0, 0.0, 0.0, 0.0, 0.0, 0.0, 0.0, 0.0, 0.0, 0.0, 0.0, 0.0, 0.0, 0.0, 0.0, 0.0, 0.0, 0.0, 0.0, 0.0, 0.0, 0.0, 0.0, 0.0, 0.0, 0.0, 0.0, 0.0, 0.0, 0.0, 0.0, 0.0, 0.0, 0.0, 0.0, 0.0, 0.0, 0.0, 0.0, 0.0, 0.0, 0.0, 0.0, 0.0, 0.0, 0.0, 0.0, 0.0, 0.0, 0.0, 0.0, 0.0, 0.0, 0.0, 0.0, 0.0, 0.0, 0.0, 0.0, 0.0, 0.0, 0.0, 0.0, 0.0, 0.0, 0.0, 0.0, 0.0, 0.0, 0.0, 0.0, 0.0, 0.0, 0.0, 0.0, 0.0, 0.0, 0.0, 0.0, 0.0, 0.0, 0.0, 0.0, 0.0, 0.0, 0.0, 0.0, 0.0, 0.0, 0.0, 0.0, 0.0, 0.0, 0.0, 0.0, 0.0, 0.0, 0.0, 0.0, 0.0, 0.0, 0.0, 0.0, 0.0, 0.0, 0.0, 0.0, 0.0, 0.0, 0.0, 0.0, 0.0, 0.0, 0.0, 0.0, 0.0, 0.0, 0.0, 0.0, 0.0, 0.0, 0.0, 0.0, 0.0, 0.0, 0.0, 0.0, 0.0, 0.0, 0.0, 0.0, 0.0, 0.0, 0.0, 0.0, 0.0, 0.0, 0.0, 0.0, 0.0, 0.0, 0.0, 0.0, 0.0, 0.0, 0.0, 0.0, 0.0, 0.0, 0.0, 0.0, 0.0, 0.0, 0.0, 0.0, 0.0, 0.0, 0.0, 0.0, 0.0, 0.0, 0.0, 0.0, 0.0, 0.0, 0.0, 0.0, 0.0, 0.0, 0.0, 0.0, 0.0, 0.0, 0.0, 0.0, 0.0, 0.0, 0.0, 0.0, 0.0, 0.0, 0.0, 0.0, 0.0, 0.0, 0.0, 0.0, 0.0, 0.0, 0.0, 0.0, 0.0, 0.0, 0.0, 0.0, 0.0, 0.0, 0.0, 0.0, 0.0, 0.5, 0.0, 0.5, 0.5, 0.0, 0.5, 0.5, 0.0, 1.0, 0.0, 1.0, 0.5, 0.5, 0.5, 0.5, 0.5, 1.0, 0.5, 1.0, 1.0, 0.5, 1.0, 0.0, 0.5, 0.5, 0.5, 0.5, 1.0, 0.0, 1.0, 0.0, 0.0, 0.0, 0.0, 0.0, 0.0, 0.0, 0.0, 0.0, 0.0, 0.0, 0.0, 0.0, 0.0, 0.0, 0.0, 0.0, 0.0, 0.0, 0.0, 0.0, 0.0, 0.0, 0.0, 0.0, 0.0, 0.0, 0.0, 0.0, 0.0, 0.0, 0.0, 0.0, 0.0, 0.0, 0.0, 0.0, 0.0, 0.0, 0.0, 0.0, 0.0, 0.0, 0.0, 0.0, 0.0, 0.0, 0.0, 0.0, 0.0, 0.0, 0.0, 0.0, 0.0, 0.0, 0.0, 0.0, 0.0, 0.0, 0.0, 0.0, 0.0, 0.0, 0.0, 0.0, 0.0, 0.0, 0.0, 0.0, 0.0, 0.0, 0.0, 0.0, 0.0, 0.0, 0.0, 0.0, 0.0, 0.0, 0.0, 0.0, 0.0, 0.0, 0.0, 0.0, 0.0, 0.0, 0.0, 0.0, 0.0, 0.0, 0.0, 0.0, 0.0, 0.0, 0.0, 0.0, 0.0, 0.0, 0.0, 0.0, 0.0, 0.0, 0.0, 0.0, 0.0, 0.0, 0.0, 0.0, 0.0, 0.0, 0.0, 0.0, 0.0, 0.0, 0.0, 0.0, 0.0, 0.0, 0.0, 0.0, 0.0, 0.0, 0.0, 0.0, 0.0, 0.0, 0.0, 0.0, 0.0, 0.0, 0.0, 0.0, 0.0, 0.0, 0.0, 0.0, 0.0, 0.0, 0.0, 0.0, 0.0, 0.0, 0.0, 0.0, 0.0, 0.0, 0.0, 0.0, 0.0, 0.0, 0.0, 0.0, 0.0, 0.0, 0.0, 0.0, 0.0, 0.0, 0.0, 0.0, 0.0, 0.0, 0.0, 0.0, 0.0, 0.0, 0.0, 0.0, 0.0, 0.0, 0.0, 0.0, 0.0, 0.0, 0.0, 0.0, 0.0, 0.0, 0.0, 0.0, 0.0, 0.0, 0.0, 0.0, 0.0, 0.0, 0.0, 0.0, 0.0, 0.0, 0.0, 0.0, 0.0, 0.0, 0.0, 0.0, 0.0, 0.0, 0.0, 0.0, 0.0, 0.0, 0.0, 0.0, 0.0, 0.0, 0.0, 0.0, 0.0, 0.0, 0.0, 0.0, 0.0, 0.0, 0.0, 0.0, 0.0, 0.0, 0.0, 0.0, 0.0, 0.0, 0.0, 0.0, 0.0, 0.0, 0.0, 0.0, 0.0, 0.0, 0.0, 0.0, 0.0, 0.0, 0.0, 0.0, 0.0, 0.0, 0.0, 0.0, 0.0, 0.0, 0.0, 0.0, 0.0, 0.0, 0.0, 0.0, 0.0, 0.0, 0.0, 0.0, 0.0, 0.0, 0.0, 0.0, 0.0, 0.0, 0.0, 0.0, 0.0, 0.0, 0.0, 0.0, 0.0, 0.0, 0.0, 0.0, 0.0, 0.0, 0.0, 0.0, 0.0, 0.0, 0.0, 0.0, 0.0, 0.0, 0.0, 0.0, 0.0, 0.0, 0.0, 0.0, 0.0, 0.0, 0.0, 0.0, 0.0, 0.0, 0.0, 0.0, 0.0, 0.0, 0.0, 0.0, 0.0, 0.0, 0.0, 0.0, 0.0, 0.0, 0.0, 0.0, 0.0, 0.0, 0.0, 0.0, 0.0, 0.0, 0.0, 0.0, 0.0, 0.0, 0.0, 0.0, 0.0, 0.0, 0.0, 0.0, 0.0, 0.0, 0.0, 0.0, 0.0, 0.0, 0.0, 0.0, 0.0, 0.0, 0.0, 0.0, 0.0, 0.0, 0.0, 0.0, 0.0, 0.0, 0.5, 0.5, 0.5, 0.5, 0.0, 0.5, 0.0, 0.5, 0.5, 1.0, 0.5, 1.0, 0.0, 0.5, 0.5, 0.5, 1.0, 1.0, 1.0, 1.0, 0.5, 0.0, 0.5, 0.0, 1.0, 0.5, 1.0, 0.5, 0.5, 0.0, 0.0, 0.0, 0.0, 0.0, 0.0, 0.0, 0.0, 0.0, 0.0, 0.0, 0.0, 0.0, 0.0, 0.0, 0.0, 0.0, 0.0, 0.0, 0.0, 0.0, 0.0, 0.0, 0.0, 0.0, 0.0, 0.0, 0.0, 0.0, 0.0, 0.0, 0.0, 0.0, 0.0, 0.0, 0.0, 0.0, 0.0, 0.0, 0.0, 0.0, 0.0, 0.0, 0.0, 0.0, 0.0, 0.0, 0.0, 0.0, 0.0, 0.0, 0.0, 0.0, 0.0, 0.0, 0.0, 0.0, 0.0, 0.0, 0.0, 0.0, 0.0, 0.0, 0.0, 0.0, 0.0, 0.0, 0.0, 0.0, 0.0, 0.0, 0.0, 0.0, 0.0, 0.0, 0.0, 0.0, 0.0, 0.0, 0.0, 0.0, 0.0, 0.0, 0.0, 0.0, 0.0, 0.0, 0.0, 0.0, 0.0, 0.0, 0.0, 0.0, 0.0, 0.0, 0.0, 0.0, 0.0, 0.0, 0.0, 0.0, 0.0, 0.0, 0.0, 0.0, 0.0, 0.0, 0.0, 0.0, 0.0, 0.0, 0.0, 0.0, 0.0, 0.0, 0.0, 0.0, 0.0, 0.0, 0.0, 0.0, 0.0, 0.0, 0.0, 0.0, 0.0, 0.0, 0.0, 0.0, 0.0, 0.0, 0.0, 0.0, 0.0, 0.0, 0.0, 0.0, 0.0, 0.0, 0.0, 0.0, 0.0, 0.0, 0.0, 0.0, 0.0, 0.0, 0.0, 0.0, 0.0, 0.0, 0.0, 0.0, 0.0, 0.0, 0.0, 0.0, 0.0, 0.0, 0.0, 0.0, 0.0, 0.0, 0.0, 0.0, 0.0, 0.0, 0.0, 0.0, 0.0, 0.0, 0.0, 0.0, 0.0, 0.0, 0.0, 0.0, 0.0, 0.0, 0.0, 0.0, 0.0, 0.0, 0.0, 0.0, 0.0, 0.0, 0.0, 0.0, 0.0, 0.0, 0.0, 0.0, 0.0, 0.0, 0.0, 0.0, 0.0, 0.0, 0.0, 0.0, 0.0, 0.0, 0.0, 0.0, 0.0, 0.0, 0.0, 0.0, 0.0, 0.0, 0.0, 0.0, 0.0, 0.0, 0.0, 0.0, 0.0, 0.0, 0.0, 0.0, 0.0, 0.0, 0.0, 0.0, 0.0, 0.0, 0.0, 0.0, 0.0, 0.0, 0.0, 0.0, 0.0, 0.0, 0.0, 0.0, 0.0, 0.0, 0.0, 0.0, 0.0, 0.0, 0.0, 0.0, 0.0, 0.0, 0.0, 0.0, 0.0, 0.0, 0.0, 0.0, 0.0, 0.0, 0.0, 0.0, 0.0, 0.0, 0.0, 0.0, 0.0, 0.0, 0.0, 0.0, 0.0, 0.0, 0.0, 0.0, 0.0, 0.0, 0.0, 0.0, 0.0, 0.0, 0.0, 0.0, 0.0, 0.0, 0.0, 0.0, 0.0, 0.0, 0.0, 0.0, 0.0, 0.0, 0.0, 0.0, 0.0, 0.0, 0.0, 0.0, 0.0, 0.0, 0.0, 0.0, 0.0, 0.0, 0.0, 0.0, 0.0, 0.0, 0.0, 0.0, 0.0, 0.0, 0.0, 0.0, 0.0, 0.0, 0.0, 0.0, 0.0, 0.0, 0.0, 0.0, 0.0, 0.0, 0.0, 0.0, 0.0, 0.0, 0.0, 0.0, 0.0, 0.0, 0.0, 0.0, 0.0, 0.0, 0.0, 0.0, 0.0, 0.0, 0.0, 0.0, 0.0, 0.0, 0.5, 0.5, 0.5, 0.5, 0.0, 0.5, 0.0, 0.5, 0.5, 1.0, 0.5, 1.0, 0.0, 0.5, 0.5, 0.5, 1.0, 1.0, 1.0, 1.0, 0.5, 0.0, 0.5, 0.0, 1.0, 0.5, 1.0, 0.5, 0.5, 0.0, 0.0, 0.0, 0.0, 0.0, 0.0, 0.0, 0.0, 0.0, 0.0, 0.0, 0.0, 0.0, 0.0, 0.0, 0.0, 0.0, 0.0, 0.0, 0.0, 0.0, 0.0, 0.0, 0.0, 0.0, 0.0, 0.0, 0.0, 0.0, 0.0, 0.0, 0.0, 0.0, 0.0, 0.0, 0.0, 0.0, 0.0, 0.0, 0.0, 0.0, 0.0, 0.0, 0.0, 0.0, 0.0, 0.0, 0.0, 0.0, 0.0, 0.0, 0.0, 0.0, 0.0, 0.0, 0.0, 0.0, 0.0, 0.0, 0.0, 0.0, 0.0, 0.0, 0.0, 0.0, 0.0, 0.0, 0.0, 0.0, 0.0, 0.0, 0.0, 0.0, 0.0, 0.0, 0.0, 0.0, 0.0, 0.0, 0.0, 0.0, 0.0, 0.0, 0.0, 0.0, 0.0, 0.0, 0.0, 0.0, 0.0, 0.0, 0.0, 0.0, 0.0, 0.0, 0.0, 0.0, 0.0, 0.0, 0.0, 0.0, 0.0, 0.0, 0.0, 0.0, 0.0, 0.0, 0.0, 0.0, 0.0, 0.0, 0.0, 0.0, 0.0, 0.0, 0.0, 0.0, 0.0, 0.0, 0.0, 0.0, 0.0, 0.0, 0.0, 0.0, 0.0, 0.0, 0.0, 0.0, 0.0, 0.0, 0.0, 0.0, 0.0, 0.0, 0.0, 0.0, 0.0, 0.0, 0.0, 0.0, 0.0, 0.0, 0.0, 0.0, 0.0, 0.0, 0.0, 0.0, 0.0, 0.0, 0.0, 0.0, 0.0, 0.0, 0.0, 0.0, 0.0, 0.0, 0.0, 0.0, 0.0, 0.0, 0.0, 0.0, 0.0, 0.0, 0.0, 0.0, 0.0, 0.0, 0.0, 0.0, 0.0, 0.0, 0.0, 0.0, 0.0, 0.0, 0.0, 0.0, 0.0, 0.0, 0.0, 0.0, 0.0, 0.0, 0.0, 0.0, 0.0, 0.0, 0.0, 0.0, 0.0, 0.0, 0.0, 0.0, 0.0, 0.0, 0.0, 0.0, 0.0, 0.0, 0.0, 0.0, 0.0, 0.0, 0.0, 0.0, 0.0, 0.0, 0.0, 0.0, 0.0, 0.0, 0.0, 0.0, 0.0, 0.0, 0.0, 0.0, 0.0, 0.0, 0.0, 0.0, 0.0, 0.0, 0.0, 0.0, 0.0, 0.0, 0.0, 0.0, 0.0, 0.0, 0.0, 0.0, 0.0, 0.0, 0.0, 0.0, 0.0, 0.0, 0.0, 0.0, 0.0, 0.0, 0.0, 0.0, 0.0, 0.0, 0.0, 0.0, 0.0, 0.0, 0.0, 0.0, 0.0, 0.0, 0.0, 0.0, 0.0, 0.0, 0.0, 0.0, 0.0, 0.0, 0.0, 0.0, 0.0, 0.0, 0.0, 0.0, 0.0, 0.0, 0.0, 0.0, 0.0, 0.0, 0.0, 0.0, 0.0, 0.0, 0.0, 0.0, 0.0, 0.0, 0.0, 0.0, 0.0, 0.0, 0.0, 0.0, 0.0, 0.0, 0.0, 0.0, 0.0, 0.0, 0.0, 0.0, 0.0, 0.0, 0.0, 0.0, 0.0, 0.0, 0.0, 0.0, 0.0, 0.0, 0.0, 0.0, 0.0, 0.0, 0.0, 0.0, 0.0, 0.0, 0.0, 0.0, 0.0, 0.0, 0.0, 0.0, 0.0, 0.0, 0.0, 0.0, 0.0, 0.0, 0.0, 0.0, 0.0, 0.0, 0.0, 0.0, 0.0, 0.0, 0.5, 0.5, 0.5, 0.5, 0.0, 0.5, 0.0, 0.5, 0.5, 1.0, 0.5, 1.0, 0.0, 0.5, 0.5, 0.5, 1.0, 1.0, 1.0, 1.0, 0.5, 0.0, 0.5, 0.0, 1.0, 0.5, 1.0, 0.5, 0.5, 0.0, 0.0, 0.0, 0.0, 0.0, 0.0, 0.0, 0.0, 0.0, 0.0, 0.0, 0.0, 0.0, 0.0, 0.0, 0.0, 0.0, 0.0, 0.0, 0.0, 0.0, 0.0, 0.0, 0.0, 0.0, 0.0, 0.0, 0.0, 0.0, 0.0, 0.0, 0.0, 0.0, 0.0, 0.0, 0.0, 0.0, 0.0, 0.0, 0.0, 0.0, 0.0, 0.0, 0.0, 0.0, 0.0, 0.0, 0.0, 0.0, 0.0, 0.0, 0.0, 0.0, 0.0, 0.0, 0.0, 0.0, 0.0, 0.0, 0.0, 0.0, 0.0, 0.0, 0.0, 0.0, 0.0, 0.0, 0.0, 0.0, 0.0, 0.0, 0.0, 0.0, 0.0, 0.0, 0.0, 0.0, 0.0, 0.0, 0.0, 0.0, 0.0, 0.0, 0.0, 0.0, 0.0, 0.0, 0.0, 0.0, 0.0, 0.0, 0.0, 0.0, 0.0, 0.0, 0.0, 0.0, 0.0, 0.0, 0.0, 0.0, 0.0, 0.0, 0.0, 0.0, 0.0, 0.0, 0.0, 0.0, 0.0, 0.0, 0.0, 0.0, 0.0, 0.0, 0.0, 0.0, 0.0, 0.0, 0.0, 0.0, 0.0, 0.0, 0.0, 0.0, 0.0, 0.0, 0.0, 0.0, 0.0, 0.0, 0.0, 0.0, 0.0, 0.0, 0.0, 0.0, 0.0, 0.0, 0.0, 0.0, 0.0, 0.0, 0.0, 0.0, 0.0, 0.0, 0.0, 0.0, 0.0, 0.0, 0.0, 0.0, 0.0, 0.0, 0.0, 0.0, 0.0, 0.0, 0.0, 0.0, 0.0, 0.0, 0.0, 0.0, 0.0, 0.0, 0.0, 0.0, 0.0, 0.0, 0.0, 0.0, 0.0, 0.0, 0.0, 0.0, 0.0, 0.0, 0.0, 0.0, 0.0, 0.0, 0.0, 0.0, 0.0, 0.0, 0.0, 0.0, 0.0, 0.0, 0.0, 0.0, 0.0, 0.0, 0.0, 0.0, 0.0, 0.0, 0.0, 0.0, 0.0, 0.0, 0.0, 0.0, 0.0, 0.0, 0.0, 0.0, 0.0, 0.0, 0.0, 0.0, 0.0, 0.0, 0.0, 0.0, 0.0, 0.0, 0.0, 0.0, 0.0, 0.0, 0.0, 0.0, 0.0, 0.0, 0.0, 0.0, 0.0, 0.0, 0.0, 0.0, 0.0, 0.0, 0.0, 0.0, 0.0, 0.0, 0.0, 0.0, 0.0, 0.0, 0.0, 0.0, 0.0, 0.0, 0.0, 0.0, 0.0, 0.0, 0.0, 0.0, 0.0, 0.0, 0.0, 0.0, 0.0, 0.0, 0.0, 0.0, 0.0, 0.0, 0.0, 0.0, 0.0, 0.0, 0.0, 0.0, 0.0, 0.0, 0.0, 0.0, 0.0, 0.0, 0.0, 0.0, 0.0, 0.0, 0.0, 0.0, 0.0, 0.0, 0.0, 0.0, 0.0, 0.0, 0.0, 0.0, 0.0, 0.0, 0.0, 0.0, 0.0, 0.0, 0.0, 0.0, 0.0, 0.0, 0.0, 0.0, 0.0, 0.0, 0.0, 0.0, 0.0, 0.0, 0.0, 0.0, 0.0, 0.0, 0.0, 0.0, 0.0, 0.0, 0.0, 0.0, 0.0, 0.0, 0.0, 0.0, 0.0, 0.0, 0.0, 0.0, 0.0, 0.0, 0.0, 0.0, 0.0, 0.0, 0.0, 0.0, 0.0, 0.0, 0.0, 0.0, 0.0, 0.0, 0.5, 0.5, 0.5, 0.5, 0.0, 0.5, 0.0, 0.5, 0.5, 1.0, 0.5, 1.0, 0.0, 0.5, 0.5, 0.5, 1.0, 1.0, 1.0, 1.0, 0.5, 0.0, 0.5, 0.0, 1.0, 0.5, 1.0, 0.5, 0.5, 0.0, 0.0, 0.0, 0.0, 0.0, 0.0, 0.0, 0.0, 0.0, 0.0, 0.0, 0.0, 0.0, 0.0, 0.0, 0.0, 0.0, 0.0, 0.0, 0.0, 0.0, 0.0, 0.0, 0.0, 0.0, 0.0, 0.0, 0.0, 0.0, 0.0, 0.0, 0.0, 0.0, 0.0, 0.0, 0.0, 0.0, 0.0, 0.0, 0.0, 0.0, 0.0, 0.0, 0.0, 0.0, 0.0, 0.0, 0.0, 0.0, 0.0, 0.0, 0.0, 0.0, 0.0, 0.0, 0.0, 0.0, 0.0, 0.0, 0.0, 0.0, 0.0, 0.0, 0.0, 0.0, 0.0, 0.0, 0.0, 0.0, 0.0, 0.0, 0.0, 0.0, 0.0, 0.0, 0.0, 0.0, 0.0, 0.0, 0.0, 0.0, 0.0, 0.0, 0.0, 0.0, 0.0, 0.0, 0.0, 0.0, 0.0, 0.0, 0.0, 0.0, 0.0, 0.0, 0.0, 0.0, 0.0, 0.0, 0.0, 0.0, 0.0, 0.0, 0.0, 0.0, 0.0, 0.0, 0.0, 0.0, 0.0, 0.0, 0.0, 0.0, 0.0, 0.0, 0.0, 0.0, 0.0, 0.0, 0.0, 0.0, 0.0, 0.0, 0.0, 0.0, 0.0, 0.0, 0.0, 0.0, 0.0, 0.0, 0.0, 0.0, 0.0, 0.0, 0.0, 0.0, 0.0, 0.0, 0.0, 0.0, 0.0, 0.0, 0.0, 0.0, 0.0, 0.0, 0.0, 0.0, 0.0, 0.0, 0.0, 0.0, 0.0, 0.0, 0.0, 0.0, 0.0, 0.0, 0.0, 0.0, 0.0, 0.0, 0.0, 0.0, 0.0, 0.0, 0.0, 0.0, 0.0, 0.0, 0.0, 0.0, 0.0, 0.0, 0.0, 0.0, 0.0, 0.0, 0.0, 0.0, 0.0, 0.0, 0.0, 0.0, 0.0, 0.0, 0.0, 0.0, 0.0, 0.0, 0.0, 0.0, 0.0, 0.0, 0.0, 0.0, 0.0, 0.0, 0.0, 0.0, 0.0, 0.0, 0.0, 0.0, 0.0, 0.0, 0.0, 0.0, 0.0, 0.0, 0.0, 0.0, 0.0, 0.0, 0.0, 0.0, 0.0, 0.0, 0.0, 0.0, 0.0, 0.0, 0.0, 0.0, 0.0, 0.0, 0.0, 0.0, 0.0, 0.0, 0.0, 0.0, 0.0, 0.0, 0.0, 0.0, 0.0, 0.0, 0.0, 0.0, 0.0, 0.0, 0.0, 0.0, 0.0, 0.0, 0.0, 0.0, 0.0, 0.0, 0.0, 0.0, 0.0, 0.0, 0.0, 0.0, 0.0, 0.0, 0.0, 0.0, 0.0, 0.0, 0.0, 0.0, 0.0, 0.0, 0.0, 0.0, 0.0, 0.0, 0.0, 0.0, 0.0, 0.0, 0.0, 0.0, 0.0, 0.0, 0.0, 0.0, 0.0, 0.0, 0.0, 0.0, 0.0, 0.0, 0.0, 0.0, 0.0, 0.0, 0.0, 0.0, 0.0, 0.0, 0.0, 0.0, 0.0, 0.0, 0.0, 0.0, 0.0, 0.0, 0.0, 0.0, 0.0, 0.0, 0.0, 0.0, 0.0, 0.0, 0.0, 0.0, 0.0, 0.0, 0.0, 0.0, 0.0, 0.0, 0.0, 0.0, 0.0, 0.0, 0.0, 0.0, 0.0, 0.0, 0.0, 0.0, 0.0, 0.0, 0.0, 0.0, 0.0, 0.0, 0.0, 0.0, 0.0, 0.0, 0.0, 0.0, 0.0, 0.0, 0.0, 0.0, 0.0, 0.0, 0.0, 0.0, 0.0, 0.0, 0.0, 0.0, 0.0, 0.0, 0.0, 0.0, 0.0, 0.0, 0.0, 0.0, 0.0, 0.0, 0.0, 0.0, 0.0, 0.0, 0.0, 0.0, 0.0, 0.0, 0.0, 0.0, 0.0, 0.0, 0.0, 0.0, 0.0, 0.0, 0.0, 0.0, 0.0, 0.0, 0.0, 0.0, 0.0, 0.0, 0.0, 0.0, 0.0, 0.0, 0.0, 0.0, 0.0, 0.0, 0.0, 0.0, 0.0, 0.0, 0.0, 0.0, 0.0, 0.0, 0.0, 0.0, 0.0, 0.0, 0.0, 0.0, 0.0, 0.0, 0.0, 0.0, 0.0, 0.0, 0.0, 0.0, 0.0, 0.0, 0.0, 0.0, 0.0, 0.0, 0.0, 0.0, 0.0, 0.0, 0.0, 0.0, 0.0, 0.0, 0.0, 0.0, 0.0, 0.0, 0.0, 0.0, 0.0, 0.0, 0.0, 0.0, 0.0, 0.0, 0.0, 0.0, 0.0, 0.0, 0.0, 0.0, 0.0, 0.0, 0.0, 0.0, 0.0, 0.0, 0.0, 0.0, 0.0, 0.0, 0.0, 0.0, 0.0, 0.0, 0.0, 0.0, 0.0, 0.0, 0.0, 0.0, 0.0, 0.0, 0.0, 0.0, 0.0, 0.0, 0.0, 0.0, 0.0, 0.0, 0.0, 0.0, 0.0, 0.0, 0.0, 0.0, 0.0, 0.0, 0.0, 0.0, 0.0, 0.0, 0.0, 0.0, 0.0, 0.0, 0.0, 0.0, 0.0, 0.0, 0.0, 0.0, 0.0, 0.0, 0.0, 0.0, 0.0, 0.0, 0.0, 0.0, 0.0, 0.0, 0.0, 0.0, 0.0, 0.0, 0.0, 0.0, 0.0, 0.0, 0.0, 0.0, 0.0, 0.0, 0.0, 0.0, 0.0, 0.0, 0.0, 0.0, 0.0, 0.0, 0.0, 0.0, 0.0, 0.0, 0.0, 0.0, 0.0, 0.0, 0.0, 0.0, 0.0, 0.0, 0.0, 0.0, 0.0, 0.0, 0.0, 0.0, 0.0, 0.0, 0.0, 0.0, 0.0, 0.0, 0.0, 0.0, 0.0, 0.0, 0.0, 0.0, 0.0, 0.0, 0.0, 0.0, 0.0, 0.0, 0.0, 0.0, 0.0, 0.0, 0.0, 0.0, 0.0, 0.0, 0.0, 0.0, 0.0, 0.0, 0.0, 0.0, 0.0, 0.0, 0.0, 0.0, 0.0, 0.0, 0.0, 0.0, 0.0, 0.0, 0.0, 0.0, 0.0, 0.0, 0.0, 0.0, 0.0, 0.0, 0.0, 0.0, 0.0, 0.0, 0.0, 0.0, 0.0, 0.0, 0.0, 0.0, 0.0, 0.0, 0.0, 0.0, 0.0, 0.0, 0.0, 0.0, 0.0, 0.0, 0.0, 0.0, 0.0, 0.0, 0.0, 0.0, 0.0, 0.0, 0.0, 0.0, 0.0, 0.0, 0.0, 0.0, 0.0, 0.0, 0.0, 0.0, 0.0, 0.0, 0.0, 0.0, 0.0, 0.0, 0.0, 0.0, 0.0, 0.0, 0.0, 0.0, 0.0, 0.0, 0.0, 0.0, 0.0, 0.0, 0.0, 0.0, 0.0, 0.0, 0.0, 0.0, 0.0, 0.0, 0.0, 0.0, 0.0, 0.0, 0.0, 0.0, 0.0, 0.0, 0.0, 0.0, 0.5, 0.0, 1.0, 0.0, 1.0, 0.0, 0.5, 0.0, 0.0, 0.0, 0.5, 0.0, 0.5, 0.0, 0.0, 0.5, 0.0, 0.0, 0.0, 0.0, 0.0, 0.5, 0.0, 1.0, 0.0, 0.5, 0.0, 0.5, 0.0, 1.0, 0.0, 1.0, 0.5, 1.0, 0.0, 1.0, 0.0, 1.0, 0.5, 1.0, 1.0, 1.0, 0.5, 1.0, 0.5, 1.0, 1.0, 0.5, 1.0, 1.0, 1.0, 1.0, 1.0, 0.5, 1.0, 0.0, 1.0, 0.5, 1.0, 0.5, 1.0, 0.0, 1.0, 0.0, 0.0, 0.0, 0.0, 0.0, 0.0, 0.0, 0.0, 0.0, 0.0, 0.0, 0.0, 0.0, 0.0, 0.0, 0.0, 0.0, 0.0, 0.0, 0.0, 0.0, 0.0, 0.0, 0.0, 0.0, 0.0, 0.0, 0.0, 0.0, 0.0, 0.0, 0.0, 0.0, 0.0, 0.0, 0.0, 0.0, 0.0, 0.0, 0.0, 0.0, 0.0, 0.0, 0.0, 0.0, 0.0, 0.0, 0.0, 0.0, 0.0, 0.0, 0.0, 0.0, 0.0, 0.0, 0.0, 0.0, 0.0, 0.0, 0.0, 0.0, 0.0, 0.0, 0.0, 0.0, 0.0, 0.0, 0.0, 0.0, 0.0, 0.0, 0.0, 0.0, 0.0, 0.0, 0.0, 0.0, 0.0, 0.0, 0.0, 0.0, 0.0, 0.0, 0.0, 0.0, 0.0, 0.0, 0.0, 0.0, 0.0, 0.0, 0.0, 0.0, 0.0, 0.0, 0.0, 0.0, 0.0, 0.0, 0.0, 0.0, 0.0, 0.0, 0.0, 0.0, 0.0, 0.0, 0.0, 0.0, 0.0, 0.0, 0.0, 0.0, 0.0, 0.0, 0.0, 0.0, 0.0, 0.0, 0.0, 0.0, 0.0, 0.0, 0.0, 0.0, 0.0, 0.0, 0.0, 0.0, 0.0, 0.0, 0.0, 0.0, 0.0, 0.0, 0.0, 0.0, 0.0, 0.0, 0.0, 0.0, 0.0, 0.0, 0.0, 0.0, 0.0, 0.0, 0.0, 0.0, 0.0, 0.0, 0.0, 0.0, 0.0, 0.0, 0.0, 0.0, 0.0, 0.0, 0.0, 0.0, 0.0, 0.0, 0.0, 0.0, 0.0, 0.0, 0.0, 0.0, 0.0, 0.0, 0.0, 0.0, 0.0, 0.0, 0.0, 0.0, 0.0, 0.0, 0.0, 0.0, 0.0, 0.0, 0.0, 0.0, 0.0, 0.0, 0.0, 0.0, 0.0, 0.0, 0.0, 0.0, 0.0, 0.0, 0.0, 0.0, 0.0, 0.0, 0.0, 0.0, 0.0, 0.0, 0.0, 0.0, 0.0, 0.0, 0.0, 0.0, 0.0, 0.0, 0.0, 0.0, 0.0, 0.0, 0.0, 0.0, 0.0, 0.0, 0.0, 0.0, 0.0, 0.0, 0.0, 0.0, 0.0, 0.0, 0.0, 0.0, 0.0, 0.0, 0.0, 0.0, 0.0, 0.0, 0.0, 0.0, 0.0, 0.0, 0.0, 0.0, 0.0, 0.0, 0.0, 0.0, 0.0, 0.0, 0.0, 0.0, 0.0, 0.0, 0.0, 0.0, 0.0, 0.0, 0.0, 0.0, 0.0, 0.0, 0.0, 0.0, 0.0, 0.0, 0.0, 0.0, 0.0, 0.0, 0.0, 0.0, 0.0, 0.0, 0.0, 0.0, 0.0, 0.0, 0.0, 0.0, 0.0, 0.0, 0.0, 0.0, 0.0, 0.0, 0.0, 0.0, 0.0, 0.0, 0.0, 0.0, 0.0, 0.0, 0.0, 0.0, 0.0, 0.0, 0.0, 0.0, 0.0, 0.0, 0.0, 0.0, 0.0, 0.0, 0.0, 0.0, 0.0, 0.0, 0.0, 0.0, 0.0, 0.0, 0.0, 0.0, 0.0, 0.0, 0.0, 0.0, 0.0, 0.0, 0.0, 0.0, 0.0, 0.0, 0.0, 0.0, 0.0, 0.0, 0.0, 0.0, 0.0, 0.0, 0.0, 0.0, 0.0, 0.0, 0.0, 0.0, 0.0, 0.0, 0.0, 0.0, 0.0, 0.0, 0.0, 0.0, 0.0, 0.0, 0.0, 0.0, 0.0, 0.0, 0.0, 0.0, 0.5, 0.0, 1.0, 0.0, 1.0, 0.0, 0.5, 0.0, 0.0, 0.0, 0.5, 0.0, 0.5, 0.0, 0.0, 0.5, 0.0, 0.0, 0.0, 0.0, 0.0, 0.5, 0.0, 1.0, 0.0, 0.5, 0.0, 0.5, 0.0, 1.0, 0.0, 1.0, 0.5, 1.0, 0.0, 1.0, 0.0, 1.0, 0.5, 1.0, 1.0, 1.0, 0.5, 1.0, 0.5, 1.0, 1.0, 0.5, 1.0, 1.0, 1.0, 1.0, 1.0, 0.5, 1.0, 0.0, 1.0, 0.5, 1.0, 0.5, 1.0, 0.0, 1.0, 0.0, 0.0, 0.0, 0.0, 0.0, 0.0, 0.0, 0.0, 0.0, 0.0, 0.0, 0.0, 0.0, 0.0, 0.0, 0.0, 0.0, 0.0, 0.0, 0.0, 0.0, 0.0, 0.0, 0.0, 0.0, 0.0, 0.0, 0.0, 0.0, 0.0, 0.0, 0.0, 0.0, 0.0, 0.0, 0.0, 0.0, 0.0, 0.0, 0.0, 0.0, 0.0, 0.0, 0.0, 0.0, 0.0, 0.0, 0.0, 0.0, 0.0, 0.0, 0.0, 0.0, 0.0, 0.0, 0.0, 0.0, 0.0, 0.0, 0.0, 0.0, 0.0, 0.0, 0.0, 0.0, 0.0, 0.0, 0.0, 0.0, 0.0, 0.0, 0.0, 0.0, 0.0, 0.0, 0.0, 0.0, 0.0, 0.0, 0.0, 0.0, 0.0, 0.0, 0.0, 0.0, 0.0, 0.0, 0.0, 0.0, 0.0, 0.0, 0.0, 0.0, 0.0, 0.0, 0.0, 0.0, 0.0, 0.0, 0.0, 0.0, 0.0, 0.0, 0.0, 0.0, 0.0, 0.0, 0.0, 0.0, 0.0, 0.0, 0.0, 0.0, 0.0, 0.0, 0.0, 0.0, 0.0, 0.0, 0.0, 0.0, 0.0, 0.0, 0.0, 0.0, 0.0, 0.0, 0.0, 0.0, 0.0, 0.0, 0.0, 0.0, 0.0, 0.0, 0.0, 0.0, 0.0, 0.0, 0.0, 0.0, 0.0, 0.0, 0.0, 0.0, 0.0, 0.0, 0.0, 0.0, 0.0, 0.0, 0.0, 0.0, 0.0, 0.0, 0.0, 0.0, 0.0, 0.0, 0.0, 0.0, 0.0, 0.0, 0.0, 0.0, 0.0, 0.0, 0.0, 0.0, 0.0, 0.0, 0.0, 0.0, 0.0, 0.0, 0.0, 0.0, 0.0, 0.0, 0.0, 0.0, 0.0, 0.0, 0.0, 0.0, 0.0, 0.0, 0.0, 0.0, 0.0, 0.0, 0.0, 0.0, 0.0, 0.0, 0.0, 0.0, 0.0, 0.0, 0.0, 0.0, 0.0, 0.0, 0.0, 0.0, 0.0, 0.0, 0.0, 0.0, 0.0, 0.0, 0.0, 0.0, 0.0, 0.0, 0.0, 0.0, 0.0, 0.0, 0.0, 0.0, 0.0, 0.0, 0.0, 0.0, 0.0, 0.0, 0.0, 0.0, 0.0, 0.0, 0.0, 0.0, 0.0, 0.0, 0.0, 0.0, 0.0, 0.0, 0.0, 0.0, 0.0, 0.0, 0.0, 0.0, 0.0, 0.0, 0.0, 0.0, 0.0, 0.0, 0.0, 0.0, 0.0, 0.0, 0.0, 0.0, 0.0, 0.0, 0.0, 0.0, 0.0, 0.0, 0.0, 0.0, 0.0, 0.0, 0.0, 0.0, 0.0, 0.0, 0.0, 0.0, 0.0, 0.0, 0.0, 0.0, 0.0, 0.0, 0.0, 0.0, 0.0, 0.0, 0.0, 0.0, 0.0, 0.0, 0.0, 0.0, 0.0, 0.0, 0.0, 0.0, 0.0, 0.0, 0.0, 0.0, 0.0, 0.0, 0.0, 0.0, 0.0, 0.0, 0.0, 0.0, 0.0, 0.0, 0.0, 0.0, 0.0, 0.0, 0.0, 0.0, 0.0, 0.0, 0.0, 0.0, 0.0, 0.0, 0.0, 0.0, 0.0, 0.0, 0.0, 0.0, 0.0, 0.0, 0.0, 0.0, 0.0, 0.0, 0.0, 0.0, 0.0, 0.0, 0.0, 0.0, 0.0, 0.0, 0.0, 0.0, 0.0, 0.0, 0.0, 0.0, 0.0, 0.0, 0.0, 0.0, 0.0, 0.0, 0.0, 0.0, 0.5, 0.0, 1.0, 0.0, 1.0, 0.0, 0.5, 0.0, 0.0, 0.0, 0.5, 0.0, 0.5, 0.0, 0.0, 0.5, 0.0, 0.0, 0.0, 0.0, 0.0, 0.5, 0.0, 1.0, 0.0, 0.5, 0.0, 0.5, 0.0, 1.0, 0.0, 1.0, 0.5, 1.0, 0.0, 1.0, 0.0, 1.0, 0.5, 1.0, 1.0, 1.0, 0.5, 1.0, 0.5, 1.0, 1.0, 0.5, 1.0, 1.0, 1.0, 1.0, 1.0, 0.5, 1.0, 0.0, 1.0, 0.5, 1.0, 0.5, 1.0, 0.0, 1.0, 0.0, 0.0, 0.0, 0.0, 0.0, 0.0, 0.0, 0.0, 0.0, 0.0, 0.0, 0.0, 0.0, 0.0, 0.0, 0.0, 0.0, 0.0, 0.0, 0.0, 0.0, 0.0, 0.0, 0.0, 0.0, 0.0, 0.0, 0.0, 0.0, 0.0, 0.0, 0.0, 0.0, 0.0, 0.0, 0.0, 0.0, 0.0, 0.0, 0.0, 0.0, 0.0, 0.0, 0.0, 0.0, 0.0, 0.0, 0.0, 0.0, 0.0, 0.0, 0.0, 0.0, 0.0, 0.0, 0.0, 0.0, 0.0, 0.0, 0.0, 0.0, 0.0, 0.0, 0.0, 0.0, 0.0, 0.0, 0.0, 0.0, 0.0, 0.0, 0.0, 0.0, 0.0, 0.0, 0.0, 0.0, 0.0, 0.0, 0.0, 0.0, 0.0, 0.0, 0.0, 0.0, 0.0, 0.0, 0.0, 0.0, 0.0, 0.0, 0.0, 0.0, 0.0, 0.0, 0.0, 0.0, 0.0, 0.0, 0.0, 0.0, 0.0, 0.0, 0.0, 0.0, 0.0, 0.0, 0.0, 0.0, 0.0, 0.0, 0.0, 0.0, 0.0, 0.0, 0.0, 0.0, 0.0, 0.0, 0.0, 0.0, 0.0, 0.0, 0.0, 0.0, 0.0, 0.0, 0.0, 0.0, 0.0, 0.0, 0.0, 0.0, 0.0, 0.0, 0.0, 0.0, 0.0, 0.0, 0.0, 0.0, 0.0, 0.0, 0.0, 0.0, 0.0, 0.0, 0.0, 0.0, 0.0, 0.0, 0.0, 0.0, 0.0, 0.0, 0.0, 0.0, 0.0, 0.0, 0.0, 0.0, 0.0, 0.0, 0.0, 0.0, 0.0, 0.0, 0.0, 0.0, 0.0, 0.0, 0.0, 0.0, 0.0, 0.0, 0.0, 0.0, 0.0, 0.0, 0.0, 0.0, 0.0, 0.0, 0.0, 0.0, 0.0, 0.0, 0.0, 0.0, 0.0, 0.0, 0.0, 0.0, 0.0, 0.0, 0.0, 0.0, 0.0, 0.0, 0.0, 0.0, 0.0, 0.0, 0.0, 0.0, 0.0, 0.0, 0.0, 0.0, 0.0, 0.0, 0.0, 0.0, 0.0, 0.0, 0.0, 0.0, 0.0, 0.0, 0.0, 0.0, 0.0, 0.0, 0.0, 0.0, 0.0, 0.0, 0.0, 0.0, 0.0, 0.0, 0.0, 0.0, 0.0, 0.0, 0.0, 0.0, 0.0, 0.0, 0.0, 0.0, 0.0, 0.0, 0.0, 0.0, 0.0, 0.0, 0.0, 0.0, 0.0, 0.0, 0.0, 0.0, 0.0, 0.0, 0.0, 0.0, 0.0, 0.0, 0.0, 0.0, 0.0, 0.0, 0.0, 0.0, 0.0, 0.0, 0.0, 0.0, 0.0, 0.0, 0.0, 0.0, 0.0, 0.0, 0.0, 0.0, 0.0, 0.0, 0.0, 0.0, 0.0, 0.0, 0.0, 0.0, 0.0, 0.0, 0.0, 0.0, 0.0, 0.0, 0.0, 0.0, 0.0, 0.0, 0.0, 0.0, 0.0, 0.0, 0.0, 0.0, 0.0, 0.0, 0.0, 0.0, 0.0, 0.0, 0.0, 0.0, 0.0, 0.0, 0.0, 0.0, 0.0, 0.0, 0.0, 0.0, 0.0, 0.0, 0.0, 0.0, 0.0, 0.0, 0.0, 0.0, 0.0, 0.0, 0.0, 0.0, 0.0, 0.0, 0.0, 0.0, 0.0, 0.0, 0.0, 0.0, 0.0, 0.0, 0.0, 0.0, 0.0, 0.0, 0.0, 0.0, 0.0, 0.0, 0.0, 0.0, 0.0, 0.0, 0.0, 0.0, 0.5, 0.0, 1.0, 0.0, 1.0, 0.0, 0.5, 0.0, 0.0, 0.0, 0.5, 0.0, 0.5, 0.0, 0.0, 0.5, 0.0, 0.0, 0.0, 0.0, 0.0, 0.5, 0.0, 1.0, 0.0, 0.5, 0.0, 0.5, 0.0, 1.0, 0.0, 1.0, 0.5, 1.0, 0.0, 1.0, 0.0, 1.0, 0.5, 1.0, 1.0, 1.0, 0.5, 1.0, 0.5, 1.0, 1.0, 0.5, 1.0, 1.0, 1.0, 1.0, 1.0, 0.5, 1.0, 0.0, 1.0, 0.5, 1.0, 0.5, 1.0, 0.0, 1.0, 0.0, 0.0, 0.0, 0.0, 0.0, 0.0, 0.0, 0.0, 0.0, 0.0, 0.0, 0.0, 0.0, 0.0, 0.0, 0.0, 0.375, 0.0, 0.625, 0.0, 0.625, 0.25, 0.375, 0.25, 0.375, 0.25, 0.625, 0.25, 0.625, 0.5, 0.375, 0.5, 0.375, 0.5, 0.625, 0.5, 0.625, 0.75, 0.375, 0.75, 0.375, 0.75, 0.625, 0.75, 0.625, 1.0, 0.375, 1.0, 0.125, 0.5, 0.375, 0.5, 0.375, 0.75, 0.125, 0.75, 0.625, 0.5, 0.875, 0.5, 0.875, 0.75, 0.625, 0.75])
me_vert_001.update()

# ---- objects
ob_open_box = bpy.data.objects.new('Open Box', me_cube_001)
ob_closed_box = bpy.data.objects.new('Closed Box', me_cube_002)
ob_tape = bpy.data.objects.new('tape', me_plane_001)
ob_questionmark = bpy.data.objects.new('QuestionMark', me_vert)
ob_blackbox = bpy.data.objects.new('BlackBox', me_vert_001)

# ---- transforms, parenting, visibility, modifiers, constraints
ob_open_box.location = (0.0, 0.0, 0.0)
_m = ob_open_box.modifiers.new('Solidify', 'SOLIDIFY')
_m.thickness = 0.08
ob_closed_box.location = (0.0, 0.0, 0.0)
_m = ob_closed_box.modifiers.new('Solidify', 'SOLIDIFY')
_m.thickness = 0.08
ob_tape.parent = ob_closed_box
ob_tape.location = (0.0, 0.0, 0.0)
_m = ob_tape.modifiers.new('Solidify', 'SOLIDIFY')
ob_questionmark.location = (0.0, 0.0, 0.0)
_m = ob_questionmark.modifiers.new('Subdivision', 'SUBSURF')
_m = ob_questionmark.modifiers.new('Solidify', 'SOLIDIFY')
_m.thickness = 0.03
ob_blackbox.location = (0.0, 0.0, 0.0)

# ---- collection membership
col_collection.objects.link(ob_open_box)
col_collection.objects.link(ob_closed_box)
col_collection.objects.link(ob_tape)
col_collection.objects.link(ob_questionmark)
col_collection.objects.link(ob_blackbox)

# ---- scene / render settings (as saved in the file)
scene.frame_start = 1; scene.frame_end = 250; scene.frame_set(1)
scene.render.engine = 'BLENDER_EEVEE_NEXT'
scene.render.bake_bias = 0.0
scene.render.bake_samples = 0
scene.cycles.sampling_pattern = 'TABULATED_SOBOL'
scene.eevee.use_volume_custom_range = False
bpy.context.view_layer.update()

# ---- added for rendering (the .blend has no active camera and no usable light): camera, sun
cam_auto = bpy.data.cameras.new('AutoCamera')
cam_auto.lens = 50.0
cam_auto.sensor_width = 36.0
cam_auto.clip_end = 1000.0
ob_auto_camera = bpy.data.objects.new('AutoCamera', cam_auto)
scene.collection.objects.link(ob_auto_camera)
ob_auto_camera.location = (13.1454, -15.0448, 10.6011)
ob_auto_camera.rotation_euler = (1.09748, -7.21219e-08, 0.694738)
scene.camera = ob_auto_camera
light_auto_sun = bpy.data.lights.new('AutoSun', 'SUN')
light_auto_sun.energy = 3.0
light_auto_sun.angle = 0.0523599
ob_auto_sun = bpy.data.objects.new('AutoSun', light_auto_sun)
scene.collection.objects.link(ob_auto_sun)
ob_auto_sun.rotation_euler = (0.872665, 0.174533, 0.523599)
bpy.context.view_layer.update()
